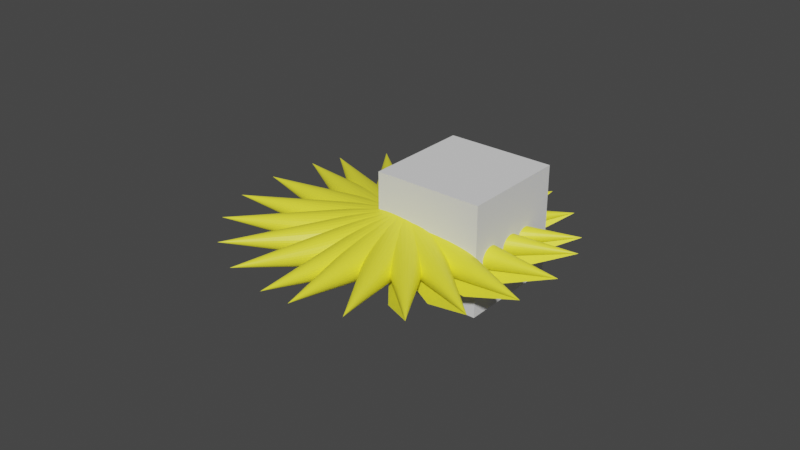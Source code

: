 # Source: star.blend  (saved by Blender 2.80.75; exported with 4.5.12 LTS)
import bpy
from mathutils import Matrix  # noqa: F401  (used for matrix-valued properties, if any)

bpy.ops.wm.read_factory_settings(use_empty=True)
scene = bpy.context.scene
scene.name = 'Scene'

# ---- collections
col_collection = bpy.data.collections.new('Collection'); scene.collection.children.link(col_collection)

# ---- materials (node trees are filled in below, after node groups)
mat_material_001 = bpy.data.materials.new('Material.001')
mat_material_001.use_transparent_shadow = False

# ---- material node trees
mat_material_001.use_nodes = True; mat_material_001.node_tree.nodes.clear()
_N = mat_material_001.node_tree.nodes; _L = mat_material_001.node_tree.links
n0 = _N.new('ShaderNodeOutputMaterial'); n0.name = 'Material Output'; n0.location = (300, 300)
n1 = _N.new('ShaderNodeBsdfPrincipled'); n1.name = 'Principled BSDF'; n1.location = (10, 300)
n1.distribution = 'GGX'
n1.subsurface_method = 'BURLEY'
n1.inputs[0].default_value = (1.0, 0.9576, 0.04468, 1.0)
n1.inputs[3].default_value = 1.45
n1.inputs[27].default_value = (0.0, 0.0, 0.0, 1.0)
n1.inputs[28].default_value = 1.0
_L.new(n1.outputs[0], n0.inputs[0])
n0.is_active_output = True

# ---- world
world_world = bpy.data.worlds.new('World'); scene.world = world_world
world_world.use_nodes = True; world_world.node_tree.nodes.clear()
_N = world_world.node_tree.nodes; _L = world_world.node_tree.links
n0 = _N.new('ShaderNodeOutputWorld'); n0.name = 'World Output'; n0.location = (300, 300)
n1 = _N.new('ShaderNodeBackground'); n1.name = 'Background'; n1.location = (10, 300)
n1.inputs[0].default_value = (0.05088, 0.05088, 0.05088, 1.0)
_L.new(n1.outputs[0], n0.inputs[0])
n0.is_active_output = True
world_world.color = (0.05088, 0.05088, 0.05088)
world_world.use_sun_shadow = False
world_world.sun_shadow_jitter_overblur = 0.0

# ---- meshes
me_cube_001 = bpy.data.meshes.new('Cube.001')
me_cube_001.from_pydata([(-1.0, -1.0, -1.0), (-1.0, -1.0, 1.0), (-1.0, 1.0, -1.0), (-1.0, 1.0, 1.0), (1.0, -1.0, -1.0), (1.0, -1.0, 1.0), (1.0, 1.0, -1.0), (1.0, 1.0, 1.0)], [], [(0, 1, 3, 2), (2, 3, 7, 6), (6, 7, 5, 4), (4, 5, 1, 0), (2, 6, 4, 0), (7, 3, 1, 5)])
_uv = me_cube_001.uv_layers.new(name='UVMap')
_uv.uv.foreach_set('vector', [0.375, 0.0, 0.625, 0.0, 0.625, 0.25, 0.375, 0.25, 0.375, 0.25, 0.625, 0.25, 0.625, 0.5, 0.375, 0.5, 0.375, 0.5, 0.625, 0.5, 0.625, 0.75, 0.375, 0.75, 0.375, 0.75, 0.625, 0.75, 0.625, 1.0, 0.375, 1.0, 0.125, 0.5, 0.375, 0.5, 0.375, 0.75, 0.125, 0.75, 0.625, 0.5, 0.875, 0.5, 0.875, 0.75, 0.625, 0.75])
me_cube_001.use_remesh_preserve_volume = False
me_cube_001.use_remesh_preserve_attributes = False
me_cube_001.use_mirror_vertex_groups = False
me_cube_001.update()
me_cone_002 = bpy.data.meshes.new('Cone.002')
me_cone_002.from_pydata([(-0.2524, 0.9152, 0.3519), (-0.1562, 0.9152, 0.3425), (-0.06367, 0.9152, 0.3144), (0.0216, 0.9152, 0.2688), (0.09635, 0.9152, 0.2075), (0.1577, 0.9152, 0.1327), (0.2033, 0.9152, 0.04746), (0.2313, 0.9152, -0.04507), (0.2408, 0.9152, -0.1413), (0.2313, 0.9152, -0.2375), (0.2033, 0.9152, -0.3301), (0.1577, 0.9152, -0.4153), (0.09635, 0.9152, -0.4901), (0.0216, 0.9152, -0.5514), (-0.06367, 0.9152, -0.597), (-0.1562, 0.9152, -0.6251), (-0.2524, 0.9152, -0.6345), (-0.3487, 0.9152, -0.6251), (-0.4412, 0.9152, -0.597), (-0.5265, 0.9152, -0.5514), (-0.3488, -1.007, -0.3488), (-0.6625, 0.9152, -0.4153), (-0.7081, 0.9152, -0.3301), (0.0, -1.993, -2.156e-08), (-0.7362, 0.9152, -0.2375), (-0.7457, 0.9152, -0.1413), (-0.7362, 0.9152, -0.04507), (-0.7081, 0.9152, 0.04746), (-0.6625, 0.9152, 0.1327), (-0.6012, 0.9152, 0.2075), (-0.5265, 0.9152, 0.2688), (-0.4412, 0.9152, 0.3144), (-0.3487, 0.9152, 0.3425), (-0.6012, 0.9152, -0.4901), (-0.4902, 0.9421, 0.3519), (-0.5297, 0.8544, 0.3425), (-0.5677, 0.77, 0.3144), (-0.6027, 0.6923, 0.2688), (-0.6334, 0.6241, 0.2075), (-0.6586, 0.5682, 0.1327), (-0.6774, 0.5266, 0.04746), (-0.6889, 0.501, -0.04507), (-0.6928, 0.4924, -0.1413), (-0.6889, 0.501, -0.2375), (-0.6774, 0.5266, -0.3301), (-0.6586, 0.5682, -0.4153), (-0.6334, 0.6241, -0.4901), (-0.6027, 0.6923, -0.5514), (-0.5677, 0.77, -0.597), (-0.5297, 0.8544, -0.6251), (-0.4902, 0.9421, -0.6345), (-0.4507, 1.03, -0.6251), (-0.4127, 1.114, -0.597), (-0.3776, 1.192, -0.5514), (-2.203, 1.819, -0.3488), (-0.3217, 1.316, -0.4153), (-0.303, 1.358, -0.3301), (-3.246, 1.907, -2.156e-08), (-0.2915, 1.383, -0.2375), (-0.2876, 1.392, -0.1413), (-0.2915, 1.383, -0.04507), (-0.303, 1.358, 0.04746), (-0.3217, 1.316, 0.1327), (-0.3469, 1.26, 0.2075), (-0.3776, 1.192, 0.2688), (-0.4127, 1.114, 0.3144), (-0.4507, 1.03, 0.3425), (-0.3469, 1.26, -0.4901), (-0.368, 1.148, 0.3519), (-0.4317, 1.22, 0.3425), (-0.493, 1.289, 0.3144), (-0.5495, 1.353, 0.2688), (-0.599, 1.409, 0.2075), (-0.6397, 1.455, 0.1327), (-0.6699, 1.489, 0.04746), (-0.6885, 1.51, -0.04507), (-0.6948, 1.517, -0.1413), (-0.6885, 1.51, -0.2375), (-0.6699, 1.489, -0.3301), (-0.6397, 1.455, -0.4153), (-0.599, 1.409, -0.4901), (-0.5495, 1.353, -0.5514), (-0.493, 1.289, -0.597), (-0.4317, 1.22, -0.6251), (-0.368, 1.148, -0.6345), (-0.3042, 1.076, -0.6251), (-0.2429, 1.006, -0.597), (-0.1864, 0.9426, -0.5514), (1.135, 2.349, -0.3488), (-0.09623, 0.8406, -0.4153), (-0.06602, 0.8065, -0.3301), (1.643, 3.264, -2.156e-08), (-0.04743, 0.7855, -0.2375), (-0.04115, 0.7784, -0.1413), (-0.04743, 0.7855, -0.04507), (-0.06603, 0.8065, 0.04746), (-0.09623, 0.8406, 0.1327), (-0.1369, 0.8866, 0.2075), (-0.1864, 0.9426, 0.2688), (-0.2429, 1.006, 0.3144), (-0.3042, 1.076, 0.3425), (-0.1369, 0.8866, -0.4901), (-0.2306, 0.9519, 0.3519), (-0.1387, 0.9804, 0.3425), (-0.05034, 1.008, 0.3144), (0.0311, 1.033, 0.2688), (0.1025, 1.055, 0.2075), (0.1611, 1.073, 0.1327), (0.2046, 1.087, 0.04746), (0.2314, 1.095, -0.04507), (0.2405, 1.098, -0.1413), (0.2314, 1.095, -0.2375), (0.2046, 1.087, -0.3301), (0.1611, 1.073, -0.4153), (0.1025, 1.055, -0.4901), (0.0311, 1.033, -0.5514), (-0.05034, 1.008, -0.597), (-0.1387, 0.9804, -0.6251), (-0.2306, 0.9519, -0.6345), (-0.3225, 0.9234, -0.6251), (-0.4109, 0.8959, -0.597), (-0.4923, 0.8706, -0.5514), (0.2471, -0.9122, -0.3488), (-0.6223, 0.8303, -0.4153), (-0.6658, 0.8168, -0.3301), (0.8727, -1.751, -2.156e-08), (-0.6926, 0.8085, -0.2375), (-0.7017, 0.8057, -0.1413), (-0.6926, 0.8085, -0.04507), (-0.6658, 0.8168, 0.04746), (-0.6223, 0.8303, 0.1327), (-0.5637, 0.8485, 0.2075), (-0.4923, 0.8706, 0.2688), (-0.4109, 0.8959, 0.3144), (-0.3225, 0.9234, 0.3425), (-0.5637, 0.8485, -0.4901), (-0.4657, 0.9071, 0.3519), (-0.4774, 0.8116, 0.3425), (-0.4887, 0.7198, 0.3144), (-0.4991, 0.6352, 0.2688), (-0.5082, 0.561, 0.2075), (-0.5157, 0.5001, 0.1327), (-0.5213, 0.4548, 0.04746), (-0.5247, 0.427, -0.04507), (-0.5259, 0.4176, -0.1413), (-0.5247, 0.427, -0.2375), (-0.5213, 0.4548, -0.3301), (-0.5157, 0.5001, -0.4153), (-0.5082, 0.561, -0.4901), (-0.4991, 0.6352, -0.5514), (-0.4887, 0.7198, -0.597), (-0.4774, 0.8116, -0.6251), (-0.4657, 0.9071, -0.6345), (-0.4539, 1.003, -0.6251), (-0.4426, 1.094, -0.597), (-0.4322, 1.179, -0.5514), (-2.361, 1.237, -0.3488), (-0.4156, 1.314, -0.4153), (-0.4101, 1.359, -0.3301), (-3.383, 1.011, -2.156e-08), (-0.4067, 1.387, -0.2375), (-0.4055, 1.397, -0.1413), (-0.4067, 1.387, -0.04507), (-0.4101, 1.359, 0.04746), (-0.4156, 1.314, 0.1327), (-0.4231, 1.253, 0.2075), (-0.4322, 1.179, 0.2688), (-0.4426, 1.094, 0.3144), (-0.4539, 1.003, 0.3425), (-0.4231, 1.253, -0.4901), (-0.4099, 1.14, 0.3519), (-0.4922, 1.19, 0.3425), (-0.5713, 1.238, 0.3144), (-0.6442, 1.282, 0.2688), (-0.7081, 1.321, 0.2075), (-0.7605, 1.353, 0.1327), (-0.7995, 1.376, 0.04746), (-0.8234, 1.391, -0.04507), (-0.8316, 1.396, -0.1413), (-0.8234, 1.391, -0.2375), (-0.7995, 1.376, -0.3301), (-0.7605, 1.353, -0.4153), (-0.7081, 1.321, -0.4901), (-0.6442, 1.282, -0.5514), (-0.5713, 1.238, -0.597), (-0.4922, 1.19, -0.6251), (-0.4099, 1.14, -0.6345), (-0.3277, 1.09, -0.6251), (-0.2486, 1.042, -0.597), (-0.1757, 0.9976, -0.5514), (0.6698, 2.733, -0.3488), (-0.05934, 0.927, -0.4153), (-0.02037, 0.9034, -0.3301), (0.8835, 3.757, -2.156e-08), (0.00362, 0.8888, -0.2375), (0.01172, 0.8839, -0.1413), (0.003619, 0.8888, -0.04507), (-0.02037, 0.9034, 0.04746), (-0.05934, 0.927, 0.1327), (-0.1118, 0.9589, 0.2075), (-0.1757, 0.9976, 0.2688), (-0.2486, 1.042, 0.3144), (-0.3277, 1.09, 0.3425), (-0.1118, 0.9589, -0.4901), (-0.2207, 0.9934, 0.3519), (-0.1413, 1.048, 0.3425), (-0.06508, 1.1, 0.3144), (0.00521, 1.149, 0.2688), (0.06682, 1.191, 0.2075), (0.1174, 1.226, 0.1327), (0.1549, 1.251, 0.04746), (0.1781, 1.267, -0.04507), (0.1859, 1.273, -0.1413), (0.1781, 1.267, -0.2375), (0.1549, 1.251, -0.3301), (0.1174, 1.226, -0.4153), (0.06682, 1.191, -0.4901), (0.00521, 1.149, -0.5514), (-0.06508, 1.1, -0.597), (-0.1413, 1.048, -0.6251), (-0.2207, 0.9934, -0.6345), (-0.3, 0.9389, -0.6251), (-0.3762, 0.8865, -0.597), (-0.4465, 0.8383, -0.5514), (0.7882, -0.6453, -0.3488), (-0.5587, 0.7612, -0.4153), (-0.5963, 0.7354, -0.3301), (1.634, -1.261, -2.156e-08), (-0.6194, 0.7195, -0.2375), (-0.6272, 0.7141, -0.1413), (-0.6194, 0.7195, -0.04507), (-0.5963, 0.7354, 0.04746), (-0.5587, 0.7612, 0.1327), (-0.5081, 0.7959, 0.2075), (-0.4465, 0.8383, 0.2688), (-0.3762, 0.8865, 0.3144), (-0.3, 0.9389, 0.3425), (-0.5081, 0.7959, -0.4901), (-0.4319, 0.881, 0.3519), (-0.4148, 0.7863, 0.3425), (-0.3983, 0.6953, 0.3144), (-0.3832, 0.6113, 0.2688), (-0.3699, 0.5378, 0.2075), (-0.359, 0.4774, 0.1327), (-0.3509, 0.4326, 0.04746), (-0.3459, 0.4049, -0.04507), (-0.3442, 0.3956, -0.1413), (-0.3459, 0.4049, -0.2375), (-0.3509, 0.4326, -0.3301), (-0.359, 0.4774, -0.4153), (-0.3699, 0.5378, -0.4901), (-0.3832, 0.6113, -0.5514), (-0.3983, 0.6953, -0.597), (-0.4148, 0.7863, -0.6251), (-0.4319, 0.881, -0.6345), (-0.449, 0.9757, -0.6251), (-0.4654, 1.067, -0.597), (-0.4806, 1.151, -0.5514), (-2.34, 0.6343, -0.3488), (-0.5048, 1.285, -0.4153), (-0.5129, 1.329, -0.3301), (-3.249, 0.1157, -2.156e-08), (-0.5179, 1.357, -0.2375), (-0.5195, 1.366, -0.1413), (-0.5179, 1.357, -0.04507), (-0.5129, 1.329, 0.04746), (-0.5048, 1.285, 0.1327), (-0.4939, 1.224, 0.2075), (-0.4806, 1.151, 0.2688), (-0.4654, 1.067, 0.3144), (-0.449, 0.9757, 0.3425), (-0.4939, 1.224, -0.4901), (-0.4476, 1.12, 0.3519), (-0.541, 1.143, 0.3425), (-0.6308, 1.165, 0.3144), (-0.7135, 1.186, 0.2688), (-0.786, 1.204, 0.2075), (-0.8455, 1.219, 0.1327), (-0.8898, 1.23, 0.04746), (-0.917, 1.237, -0.04507), (-0.9262, 1.239, -0.1413), (-0.917, 1.237, -0.2375), (-0.8898, 1.23, -0.3301), (-0.8455, 1.219, -0.4153), (-0.786, 1.204, -0.4901), (-0.7135, 1.186, -0.5514), (-0.6308, 1.165, -0.597), (-0.541, 1.143, -0.6251), (-0.4476, 1.12, -0.6345), (-0.3543, 1.096, -0.6251), (-0.2645, 1.074, -0.597), (-0.1817, 1.053, -0.5514), (0.1113, 2.961, -0.3488), (-0.04971, 1.02, -0.4153), (-0.005489, 1.009, -0.3301), (0.01184, 4.003, -2.156e-08), (0.02174, 1.003, -0.2375), (0.03094, 1.0, -0.1413), (0.02174, 1.003, -0.04507), (-0.005489, 1.009, 0.04746), (-0.04971, 1.02, 0.1327), (-0.1092, 1.035, 0.2075), (-0.1817, 1.053, 0.2688), (-0.2645, 1.074, 0.3144), (-0.3543, 1.096, 0.3425), (-0.1092, 1.035, -0.4901), (-0.2235, 1.036, 0.3519), (-0.1639, 1.112, 0.3425), (-0.1066, 1.184, 0.3144), (-0.05375, 1.251, 0.2688), (-0.007457, 1.31, 0.2075), (0.03053, 1.358, 0.1327), (0.05876, 1.394, 0.04746), (0.07615, 1.416, -0.04507), (0.08202, 1.423, -0.1413), (0.07615, 1.416, -0.2375), (0.05876, 1.394, -0.3301), (0.03053, 1.358, -0.4153), (-0.007457, 1.31, -0.4901), (-0.05375, 1.251, -0.5514), (-0.1066, 1.184, -0.597), (-0.1639, 1.112, -0.6251), (-0.2235, 1.036, -0.6345), (-0.2831, 0.9605, -0.6251), (-0.3404, 0.8878, -0.597), (-0.3932, 0.8209, -0.5514), (1.226, -0.2299, -0.3488), (-0.4775, 0.714, -0.4153), (-0.5057, 0.6783, -0.3301), (2.216, -0.567, -2.156e-08), (-0.5231, 0.6562, -0.2375), (-0.5289, 0.6488, -0.1413), (-0.5231, 0.6562, -0.04507), (-0.5057, 0.6783, 0.04746), (-0.4775, 0.714, 0.1327), (-0.4395, 0.7622, 0.2075), (-0.3932, 0.8209, 0.2688), (-0.3404, 0.8878, 0.3144), (-0.2831, 0.9605, 0.3425), (-0.4395, 0.7622, -0.4901), (-0.3919, 0.8661, 0.3519), (-0.3475, 0.7807, 0.3425), (-0.3048, 0.6986, 0.3144), (-0.2654, 0.6229, 0.2688), (-0.2309, 0.5566, 0.2075), (-0.2026, 0.5022, 0.1327), (-0.1816, 0.4618, 0.04746), (-0.1686, 0.4369, -0.04507), (-0.1643, 0.4285, -0.1413), (-0.1686, 0.4369, -0.2375), (-0.1816, 0.4618, -0.3301), (-0.2026, 0.5022, -0.4153), (-0.2309, 0.5566, -0.4901), (-0.2654, 0.6229, -0.5514), (-0.3048, 0.6986, -0.597), (-0.3475, 0.7807, -0.6251), (-0.3919, 0.8661, -0.6345), (-0.4363, 0.9514, -0.6251), (-0.479, 1.034, -0.597), (-0.5183, 1.109, -0.5514), (-2.141, 0.06467, -0.3488), (-0.5811, 1.23, -0.4153), (-0.6022, 1.27, -0.3301), (-2.856, -0.7, -2.156e-08), (-0.6151, 1.295, -0.2375), (-0.6195, 1.304, -0.1413), (-0.6151, 1.295, -0.04507), (-0.6022, 1.27, 0.04746), (-0.5811, 1.23, 0.1327), (-0.5528, 1.175, 0.2075), (-0.5183, 1.109, 0.2688), (-0.479, 1.034, 0.3144), (-0.4363, 0.9514, 0.3425), (-0.5528, 1.175, -0.4901), (-0.4777, 1.089, 0.3519), (-0.5738, 1.084, 0.3425), (-0.6661, 1.079, 0.3144), (-0.7513, 1.074, 0.2688), (-0.8259, 1.07, 0.2075), (-0.8871, 1.066, 0.1327), (-0.9327, 1.064, 0.04746), (-0.9607, 1.062, -0.04507), (-0.9701, 1.062, -0.1413), (-0.9607, 1.062, -0.2375), (-0.9327, 1.064, -0.3301), (-0.8871, 1.066, -0.4153), (-0.8259, 1.07, -0.4901), (-0.7513, 1.074, -0.5514), (-0.6661, 1.079, -0.597), (-0.5738, 1.084, -0.6251), (-0.4777, 1.089, -0.6345), (-0.3816, 1.095, -0.6251), (-0.2892, 1.1, -0.597), (-0.2041, 1.105, -0.5514), (-0.4897, 3.014, -0.3488), (-0.06822, 1.113, -0.4153), (-0.02271, 1.115, -0.3301), (-0.8935, 3.979, -2.156e-08), (0.005316, 1.117, -0.2375), (0.01478, 1.117, -0.1413), (0.005315, 1.117, -0.04507), (-0.02271, 1.115, 0.04746), (-0.06822, 1.113, 0.1327), (-0.1295, 1.109, 0.2075), (-0.2041, 1.105, 0.2688), (-0.2892, 1.1, 0.3144), (-0.3816, 1.095, 0.3425), (-0.1295, 1.109, -0.4901), (-0.2388, 1.076, 0.3519), (-0.2043, 1.166, 0.3425), (-0.1711, 1.252, 0.3144), (-0.1405, 1.332, 0.2688), (-0.1137, 1.401, 0.2075), (-0.09165, 1.459, 0.1327), (-0.0753, 1.501, 0.04746), (-0.06523, 1.527, -0.04507), (-0.06183, 1.536, -0.1413), (-0.06523, 1.527, -0.2375), (-0.0753, 1.501, -0.3301), (-0.09165, 1.459, -0.4153), (-0.1137, 1.401, -0.4901), (-0.1405, 1.332, -0.5514), (-0.1711, 1.252, -0.597), (-0.2043, 1.166, -0.6251), (-0.2388, 1.076, -0.6345), (-0.2733, 0.9861, -0.6251), (-0.3065, 0.8997, -0.597), (-0.3371, 0.8201, -0.5514), (1.521, 0.2965, -0.3488), (-0.3859, 0.6931, -0.4153), (-0.4023, 0.6505, -0.3301), (2.567, 0.2682, -2.156e-08), (-0.4123, 0.6243, -0.2375), (-0.4157, 0.6155, -0.1413), (-0.4123, 0.6243, -0.04507), (-0.4023, 0.6505, 0.04746), (-0.3859, 0.6931, 0.1327), (-0.3639, 0.7504, 0.2075), (-0.3371, 0.8201, 0.2688), (-0.3065, 0.8997, 0.3144), (-0.2733, 0.9861, 0.3425), (-0.3639, 0.7504, -0.4901), (-0.3492, 0.8636, 0.3519), (-0.2815, 0.7953, 0.3425), (-0.2164, 0.7295, 0.3144), (-0.1564, 0.6689, 0.2688), (-0.1038, 0.6158, 0.2075), (-0.06064, 0.5723, 0.1327), (-0.02856, 0.5399, 0.04746), (-0.008809, 0.5199, -0.04507), (-0.00214, 0.5132, -0.1413), (-0.008809, 0.5199, -0.2375), (-0.02856, 0.5399, -0.3301), (-0.06064, 0.5723, -0.4153), (-0.1038, 0.6158, -0.4901), (-0.1564, 0.6689, -0.5514), (-0.2164, 0.7295, -0.597), (-0.2815, 0.7953, -0.6251), (-0.3492, 0.8636, -0.6345), (-0.417, 0.932, -0.6251), (-0.4821, 0.9978, -0.597), (-0.5421, 1.058, -0.5514), (-1.783, -0.4204, -0.3488), (-0.6378, 1.155, -0.4153), (-0.6699, 1.187, -0.3301), (-2.238, -1.362, -2.156e-08), (-0.6897, 1.207, -0.2375), (-0.6963, 1.214, -0.1413), (-0.6897, 1.207, -0.04507), (-0.6699, 1.187, 0.04746), (-0.6378, 1.155, 0.1327), (-0.5947, 1.111, 0.2075), (-0.5421, 1.058, 0.2688), (-0.4821, 0.9978, 0.3144), (-0.417, 0.932, 0.3425), (-0.5947, 1.111, -0.4901), (-0.4974, 1.052, 0.3519), (-0.5875, 1.018, 0.3425), (-0.6742, 0.9855, 0.3144), (-0.7541, 0.9557, 0.2688), (-0.8241, 0.9296, 0.2075), (-0.8816, 0.9081, 0.1327), (-0.9243, 0.8922, 0.04746), (-0.9506, 0.8823, -0.04507), (-0.9595, 0.879, -0.1413), (-0.9506, 0.8823, -0.2375), (-0.9243, 0.8922, -0.3301), (-0.8816, 0.9081, -0.4153), (-0.8241, 0.9296, -0.4901), (-0.7541, 0.9557, -0.5514), (-0.6742, 0.9855, -0.597), (-0.5875, 1.018, -0.6251), (-0.4974, 1.052, -0.6345), (-0.4072, 1.085, -0.6251), (-0.3206, 1.118, -0.597), (-0.2407, 1.147, -0.5514), (-1.079, 2.886, -0.3488), (-0.1132, 1.195, -0.4153), (-0.07048, 1.211, -0.3301), (-1.751, 3.688, -2.156e-08), (-0.04419, 1.221, -0.2375), (-0.03531, 1.224, -0.1413), (-0.04419, 1.221, -0.04507), (-0.07048, 1.211, 0.04746), (-0.1132, 1.195, 0.1327), (-0.1707, 1.174, 0.2075), (-0.2407, 1.147, 0.2688), (-0.3206, 1.118, 0.3144), (-0.4072, 1.085, 0.3425), (-0.1707, 1.174, -0.4901), (-0.2652, 1.109, 0.3519), (-0.2589, 1.205, 0.3425), (-0.2528, 1.298, 0.3144), (-0.2472, 1.383, 0.2688), (-0.2422, 1.457, 0.2075), (-0.2382, 1.519, 0.1327), (-0.2352, 1.564, 0.04746), (-0.2333, 1.592, -0.04507), (-0.2327, 1.602, -0.1413), (-0.2333, 1.592, -0.2375), (-0.2352, 1.564, -0.3301), (-0.2382, 1.519, -0.4153), (-0.2422, 1.457, -0.4901), (-0.2472, 1.383, -0.5514), (-0.2528, 1.298, -0.597), (-0.2589, 1.205, -0.6251), (-0.2652, 1.109, -0.6345), (-0.2716, 1.013, -0.6251), (-0.2777, 0.9211, -0.597), (-0.2833, 0.836, -0.5514), (1.646, 0.8866, -0.3488), (-0.2923, 0.7002, -0.4153), (-0.2953, 0.6547, -0.3301), (2.653, 1.17, -2.156e-08), (-0.2971, 0.6267, -0.2375), (-0.2977, 0.6173, -0.1413), (-0.2971, 0.6267, -0.04507), (-0.2953, 0.6547, 0.04746), (-0.2923, 0.7002, 0.1327), (-0.2882, 0.7614, 0.2075), (-0.2833, 0.836, 0.2688), (-0.2777, 0.9211, 0.3144), (-0.2716, 1.013, 0.3425), (-0.2882, 0.7614, -0.4901), (-0.3078, 0.874, 0.3519), (-0.2229, 0.8288, 0.3425), (-0.1412, 0.7853, 0.3144), (-0.06591, 0.7452, 0.2688), (6.849e-05, 0.7101, 0.2075), (0.05421, 0.6812, 0.1327), (0.09445, 0.6598, 0.04746), (0.1192, 0.6466, -0.04507), (0.1276, 0.6422, -0.1413), (0.1192, 0.6466, -0.2375), (0.09445, 0.6598, -0.3301), (0.05421, 0.6812, -0.4153), (6.849e-05, 0.7101, -0.4901), (-0.06591, 0.7452, -0.5514), (-0.1412, 0.7853, -0.597), (-0.2229, 0.8288, -0.6251), (-0.3078, 0.874, -0.6345), (-0.3927, 0.9192, -0.6251), (-0.4744, 0.9627, -0.597), (-0.5497, 1.003, -0.5514), (-1.296, -0.7772, -0.3488), (-0.6698, 1.067, -0.4153), (-0.71, 1.088, -0.3301), (-1.452, -1.812, -2.156e-08), (-0.7348, 1.101, -0.2375), (-0.7432, 1.106, -0.1413), (-0.7348, 1.101, -0.04507), (-0.71, 1.088, 0.04746), (-0.6698, 1.067, 0.1327), (-0.6157, 1.038, 0.2075), (-0.5497, 1.003, 0.2688), (-0.4744, 0.9627, 0.3144), (-0.3927, 0.9192, 0.3425), (-0.6157, 1.038, -0.4901), (-0.505, 1.01, 0.3519), (-0.5811, 0.9506, 0.3425), (-0.6543, 0.894, 0.3144), (-0.7218, 0.8419, 0.2688), (-0.7809, 0.7961, 0.2075), (-0.8294, 0.7586, 0.1327), (-0.8655, 0.7307, 0.04746), (-0.8877, 0.7136, -0.04507), (-0.8952, 0.7078, -0.1413), (-0.8877, 0.7136, -0.2375), (-0.8655, 0.7307, -0.3301), (-0.8294, 0.7586, -0.4153), (-0.7809, 0.7961, -0.4901), (-0.7218, 0.8419, -0.5514), (-0.6543, 0.894, -0.597), (-0.5811, 0.9506, -0.6251), (-0.505, 1.01, -0.6345), (-0.4289, 1.068, -0.6251), (-0.3557, 1.125, -0.597), (-0.2882, 1.177, -0.5514), (-1.605, 2.589, -0.3488), (-0.1806, 1.26, -0.4153), (-0.1445, 1.288, -0.3301), (-2.484, 3.156, -2.156e-08), (-0.1223, 1.305, -0.2375), (-0.1148, 1.311, -0.1413), (-0.1223, 1.305, -0.04507), (-0.1445, 1.288, 0.04746), (-0.1806, 1.26, 0.1327), (-0.2291, 1.223, 0.2075), (-0.2882, 1.177, 0.2688), (-0.3557, 1.125, 0.3144), (-0.4289, 1.068, 0.3425), (-0.2291, 1.223, -0.4901), (-0.3004, 1.134, 0.3519), (-0.3228, 1.227, 0.3425), (-0.3444, 1.317, 0.3144), (-0.3642, 1.4, 0.2688), (-0.3816, 1.473, 0.2075), (-0.3959, 1.532, 0.1327), (-0.4065, 1.577, 0.04746), (-0.4131, 1.604, -0.04507), (-0.4153, 1.613, -0.1413), (-0.4131, 1.604, -0.2375), (-0.4065, 1.577, -0.3301), (-0.3959, 1.532, -0.4153), (-0.3816, 1.473, -0.4901), (-0.3642, 1.4, -0.5514), (-0.3444, 1.317, -0.597), (-0.3228, 1.227, -0.6251), (-0.3004, 1.134, -0.6345), (-0.278, 1.04, -0.6251), (-0.2565, 0.9501, -0.597), (-0.2366, 0.8671, -0.5514), (1.591, 1.487, -0.3488), (-0.2049, 0.7348, -0.4153), (-0.1943, 0.6905, -0.3301), (2.469, 2.056, -2.156e-08), (-0.1878, 0.6632, -0.2375), (-0.1856, 0.654, -0.1413), (-0.1878, 0.6632, -0.04507), (-0.1943, 0.6905, 0.04746), (-0.2049, 0.7348, 0.1327), (-0.2192, 0.7945, 0.2075), (-0.2366, 0.8671, 0.2688), (-0.2565, 0.9501, 0.3144), (-0.278, 1.04, 0.3425), (-0.2192, 0.7945, -0.4901), (-0.2713, 0.8961, 0.3519), (-0.1768, 0.8781, 0.3425), (-0.08586, 0.8608, 0.3144), (-0.002089, 0.8449, 0.2688), (0.07133, 0.8309, 0.2075), (0.1316, 0.8194, 0.1327), (0.1764, 0.8109, 0.04746), (0.2039, 0.8056, -0.04507), (0.2132, 0.8038, -0.1413), (0.2039, 0.8056, -0.2375), (0.1764, 0.8109, -0.3301), (0.1316, 0.8194, -0.4153), (0.07133, 0.8309, -0.4901), (-0.002089, 0.8449, -0.5514), (-0.08586, 0.8608, -0.597), (-0.1768, 0.8781, -0.6251), (-0.2713, 0.8961, -0.6345), (-0.3658, 0.9142, -0.6251), (-0.4567, 0.9315, -0.597), (-0.5405, 0.9474, -0.5514), (-0.7256, -0.9738, -0.3488), (-0.6741, 0.9729, -0.4153), (-0.7189, 0.9814, -0.3301), (-0.5676, -2.008, -2.156e-08), (-0.7465, 0.9867, -0.2375), (-0.7558, 0.9885, -0.1413), (-0.7465, 0.9867, -0.04507), (-0.7189, 0.9814, 0.04746), (-0.6741, 0.9729, 0.1327), (-0.6139, 0.9614, 0.2075), (-0.5405, 0.9474, 0.2688), (-0.4567, 0.9315, 0.3144), (-0.3658, 0.9142, 0.3425), (-0.6139, 0.9614, -0.4901), (-0.4998, 0.9671, 0.3519), (-0.555, 0.8883, 0.3425), (-0.6082, 0.8126, 0.3144), (-0.6571, 0.7427, 0.2688), (-0.7, 0.6816, 0.2075), (-0.7353, 0.6313, 0.1327), (-0.7614, 0.594, 0.04746), (-0.7775, 0.571, -0.04507), (-0.783, 0.5633, -0.1413), (-0.7775, 0.571, -0.2375), (-0.7614, 0.594, -0.3301), (-0.7353, 0.6313, -0.4153), (-0.7, 0.6816, -0.4901), (-0.6571, 0.7427, -0.5514), (-0.6082, 0.8126, -0.597), (-0.555, 0.8883, -0.6251), (-0.4998, 0.9671, -0.6345), (-0.4445, 1.046, -0.6251), (-0.3914, 1.122, -0.597), (-0.3425, 1.191, -0.5514), (-2.018, 2.149, -0.3488), (-0.2643, 1.303, -0.4153), (-0.2382, 1.34, -0.3301), (-3.026, 2.43, -2.156e-08), (-0.222, 1.363, -0.2375), (-0.2166, 1.371, -0.1413), (-0.222, 1.363, -0.04507), (-0.2382, 1.34, 0.04746), (-0.2643, 1.303, 0.1327), (-0.2995, 1.253, 0.2075), (-0.3425, 1.191, 0.2688), (-0.3914, 1.122, 0.3144), (-0.4445, 1.046, 0.3425), (-0.2995, 1.253, -0.4901), (-0.3412, 1.146, 0.3519), (-0.3904, 1.229, 0.3425), (-0.4376, 1.309, 0.3144), (-0.4812, 1.382, 0.2688), (-0.5193, 1.446, 0.2075), (-0.5507, 1.499, 0.1327), (-0.5739, 1.538, 0.04746), (-0.5883, 1.562, -0.04507), (-0.5931, 1.57, -0.1413), (-0.5883, 1.562, -0.2375), (-0.5739, 1.538, -0.3301), (-0.5507, 1.499, -0.4153), (-0.5193, 1.446, -0.4901), (-0.4812, 1.382, -0.5514), (-0.4376, 1.309, -0.597), (-0.3904, 1.229, -0.6251), (-0.3412, 1.146, -0.6345), (-0.2921, 1.064, -0.6251), (-0.2448, 0.984, -0.597), (-0.2013, 0.9107, -0.5514), (1.36, 2.045, -0.3488), (-0.1318, 0.7937, -0.4153), (-0.1085, 0.7545, -0.3301), (2.03, 2.849, -2.156e-08), (-0.09417, 0.7304, -0.2375), (-0.08933, 0.7222, -0.1413), (-0.09417, 0.7304, -0.04507), (-0.1085, 0.7545, 0.04746), (-0.1318, 0.7937, 0.1327), (-0.1631, 0.8464, 0.2075), (-0.2013, 0.9107, 0.2688), (-0.2448, 0.984, 0.3144), (-0.2921, 1.064, 0.3425), (-0.1631, 0.8464, -0.4901)], [], [(0, 23, 1), (1, 23, 2), (2, 23, 3), (3, 23, 4), (4, 23, 5), (5, 23, 6), (6, 23, 7), (7, 23, 8), (8, 23, 9), (9, 23, 10), (10, 23, 11), (11, 23, 12), (12, 23, 13), (13, 23, 14), (14, 23, 15), (15, 23, 16), (16, 23, 17), (17, 23, 18), (18, 23, 19), (19, 23, 20), (33, 23, 21), (21, 23, 22), (22, 23, 24), (24, 23, 25), (25, 23, 26), (26, 23, 27), (27, 23, 28), (28, 23, 29), (29, 23, 30), (30, 23, 31), (31, 23, 32), (32, 23, 0), (0, 1, 2, 3, 4, 5, 6, 7, 8, 9, 10, 11, 12, 13, 14, 15, 16, 17, 18, 19, 33, 21, 22, 24, 25, 26, 27, 28, 29, 30, 31, 32), (34, 57, 35), (35, 57, 36), (36, 57, 37), (37, 57, 38), (38, 57, 39), (39, 57, 40), (40, 57, 41), (41, 57, 42), (42, 57, 43), (43, 57, 44), (44, 57, 45), (45, 57, 46), (46, 57, 47), (47, 57, 48), (48, 57, 49), (49, 57, 50), (50, 57, 51), (51, 57, 52), (52, 57, 53), (53, 57, 54), (67, 57, 55), (55, 57, 56), (56, 57, 58), (58, 57, 59), (59, 57, 60), (60, 57, 61), (61, 57, 62), (62, 57, 63), (63, 57, 64), (64, 57, 65), (65, 57, 66), (66, 57, 34), (34, 35, 36, 37, 38, 39, 40, 41, 42, 43, 44, 45, 46, 47, 48, 49, 50, 51, 52, 53, 67, 55, 56, 58, 59, 60, 61, 62, 63, 64, 65, 66), (68, 91, 69), (69, 91, 70), (70, 91, 71), (71, 91, 72), (72, 91, 73), (73, 91, 74), (74, 91, 75), (75, 91, 76), (76, 91, 77), (77, 91, 78), (78, 91, 79), (79, 91, 80), (80, 91, 81), (81, 91, 82), (82, 91, 83), (83, 91, 84), (84, 91, 85), (85, 91, 86), (86, 91, 87), (87, 91, 88), (101, 91, 89), (89, 91, 90), (90, 91, 92), (92, 91, 93), (93, 91, 94), (94, 91, 95), (95, 91, 96), (96, 91, 97), (97, 91, 98), (98, 91, 99), (99, 91, 100), (100, 91, 68), (68, 69, 70, 71, 72, 73, 74, 75, 76, 77, 78, 79, 80, 81, 82, 83, 84, 85, 86, 87, 101, 89, 90, 92, 93, 94, 95, 96, 97, 98, 99, 100), (102, 125, 103), (103, 125, 104), (104, 125, 105), (105, 125, 106), (106, 125, 107), (107, 125, 108), (108, 125, 109), (109, 125, 110), (110, 125, 111), (111, 125, 112), (112, 125, 113), (113, 125, 114), (114, 125, 115), (115, 125, 116), (116, 125, 117), (117, 125, 118), (118, 125, 119), (119, 125, 120), (120, 125, 121), (121, 125, 122), (135, 125, 123), (123, 125, 124), (124, 125, 126), (126, 125, 127), (127, 125, 128), (128, 125, 129), (129, 125, 130), (130, 125, 131), (131, 125, 132), (132, 125, 133), (133, 125, 134), (134, 125, 102), (102, 103, 104, 105, 106, 107, 108, 109, 110, 111, 112, 113, 114, 115, 116, 117, 118, 119, 120, 121, 135, 123, 124, 126, 127, 128, 129, 130, 131, 132, 133, 134), (136, 159, 137), (137, 159, 138), (138, 159, 139), (139, 159, 140), (140, 159, 141), (141, 159, 142), (142, 159, 143), (143, 159, 144), (144, 159, 145), (145, 159, 146), (146, 159, 147), (147, 159, 148), (148, 159, 149), (149, 159, 150), (150, 159, 151), (151, 159, 152), (152, 159, 153), (153, 159, 154), (154, 159, 155), (155, 159, 156), (169, 159, 157), (157, 159, 158), (158, 159, 160), (160, 159, 161), (161, 159, 162), (162, 159, 163), (163, 159, 164), (164, 159, 165), (165, 159, 166), (166, 159, 167), (167, 159, 168), (168, 159, 136), (136, 137, 138, 139, 140, 141, 142, 143, 144, 145, 146, 147, 148, 149, 150, 151, 152, 153, 154, 155, 169, 157, 158, 160, 161, 162, 163, 164, 165, 166, 167, 168), (170, 193, 171), (171, 193, 172), (172, 193, 173), (173, 193, 174), (174, 193, 175), (175, 193, 176), (176, 193, 177), (177, 193, 178), (178, 193, 179), (179, 193, 180), (180, 193, 181), (181, 193, 182), (182, 193, 183), (183, 193, 184), (184, 193, 185), (185, 193, 186), (186, 193, 187), (187, 193, 188), (188, 193, 189), (189, 193, 190), (203, 193, 191), (191, 193, 192), (192, 193, 194), (194, 193, 195), (195, 193, 196), (196, 193, 197), (197, 193, 198), (198, 193, 199), (199, 193, 200), (200, 193, 201), (201, 193, 202), (202, 193, 170), (170, 171, 172, 173, 174, 175, 176, 177, 178, 179, 180, 181, 182, 183, 184, 185, 186, 187, 188, 189, 203, 191, 192, 194, 195, 196, 197, 198, 199, 200, 201, 202), (204, 227, 205), (205, 227, 206), (206, 227, 207), (207, 227, 208), (208, 227, 209), (209, 227, 210), (210, 227, 211), (211, 227, 212), (212, 227, 213), (213, 227, 214), (214, 227, 215), (215, 227, 216), (216, 227, 217), (217, 227, 218), (218, 227, 219), (219, 227, 220), (220, 227, 221), (221, 227, 222), (222, 227, 223), (223, 227, 224), (237, 227, 225), (225, 227, 226), (226, 227, 228), (228, 227, 229), (229, 227, 230), (230, 227, 231), (231, 227, 232), (232, 227, 233), (233, 227, 234), (234, 227, 235), (235, 227, 236), (236, 227, 204), (204, 205, 206, 207, 208, 209, 210, 211, 212, 213, 214, 215, 216, 217, 218, 219, 220, 221, 222, 223, 237, 225, 226, 228, 229, 230, 231, 232, 233, 234, 235, 236), (238, 261, 239), (239, 261, 240), (240, 261, 241), (241, 261, 242), (242, 261, 243), (243, 261, 244), (244, 261, 245), (245, 261, 246), (246, 261, 247), (247, 261, 248), (248, 261, 249), (249, 261, 250), (250, 261, 251), (251, 261, 252), (252, 261, 253), (253, 261, 254), (254, 261, 255), (255, 261, 256), (256, 261, 257), (257, 261, 258), (271, 261, 259), (259, 261, 260), (260, 261, 262), (262, 261, 263), (263, 261, 264), (264, 261, 265), (265, 261, 266), (266, 261, 267), (267, 261, 268), (268, 261, 269), (269, 261, 270), (270, 261, 238), (238, 239, 240, 241, 242, 243, 244, 245, 246, 247, 248, 249, 250, 251, 252, 253, 254, 255, 256, 257, 271, 259, 260, 262, 263, 264, 265, 266, 267, 268, 269, 270), (272, 295, 273), (273, 295, 274), (274, 295, 275), (275, 295, 276), (276, 295, 277), (277, 295, 278), (278, 295, 279), (279, 295, 280), (280, 295, 281), (281, 295, 282), (282, 295, 283), (283, 295, 284), (284, 295, 285), (285, 295, 286), (286, 295, 287), (287, 295, 288), (288, 295, 289), (289, 295, 290), (290, 295, 291), (291, 295, 292), (305, 295, 293), (293, 295, 294), (294, 295, 296), (296, 295, 297), (297, 295, 298), (298, 295, 299), (299, 295, 300), (300, 295, 301), (301, 295, 302), (302, 295, 303), (303, 295, 304), (304, 295, 272), (272, 273, 274, 275, 276, 277, 278, 279, 280, 281, 282, 283, 284, 285, 286, 287, 288, 289, 290, 291, 305, 293, 294, 296, 297, 298, 299, 300, 301, 302, 303, 304), (306, 329, 307), (307, 329, 308), (308, 329, 309), (309, 329, 310), (310, 329, 311), (311, 329, 312), (312, 329, 313), (313, 329, 314), (314, 329, 315), (315, 329, 316), (316, 329, 317), (317, 329, 318), (318, 329, 319), (319, 329, 320), (320, 329, 321), (321, 329, 322), (322, 329, 323), (323, 329, 324), (324, 329, 325), (325, 329, 326), (339, 329, 327), (327, 329, 328), (328, 329, 330), (330, 329, 331), (331, 329, 332), (332, 329, 333), (333, 329, 334), (334, 329, 335), (335, 329, 336), (336, 329, 337), (337, 329, 338), (338, 329, 306), (306, 307, 308, 309, 310, 311, 312, 313, 314, 315, 316, 317, 318, 319, 320, 321, 322, 323, 324, 325, 339, 327, 328, 330, 331, 332, 333, 334, 335, 336, 337, 338), (340, 363, 341), (341, 363, 342), (342, 363, 343), (343, 363, 344), (344, 363, 345), (345, 363, 346), (346, 363, 347), (347, 363, 348), (348, 363, 349), (349, 363, 350), (350, 363, 351), (351, 363, 352), (352, 363, 353), (353, 363, 354), (354, 363, 355), (355, 363, 356), (356, 363, 357), (357, 363, 358), (358, 363, 359), (359, 363, 360), (373, 363, 361), (361, 363, 362), (362, 363, 364), (364, 363, 365), (365, 363, 366), (366, 363, 367), (367, 363, 368), (368, 363, 369), (369, 363, 370), (370, 363, 371), (371, 363, 372), (372, 363, 340), (340, 341, 342, 343, 344, 345, 346, 347, 348, 349, 350, 351, 352, 353, 354, 355, 356, 357, 358, 359, 373, 361, 362, 364, 365, 366, 367, 368, 369, 370, 371, 372), (374, 397, 375), (375, 397, 376), (376, 397, 377), (377, 397, 378), (378, 397, 379), (379, 397, 380), (380, 397, 381), (381, 397, 382), (382, 397, 383), (383, 397, 384), (384, 397, 385), (385, 397, 386), (386, 397, 387), (387, 397, 388), (388, 397, 389), (389, 397, 390), (390, 397, 391), (391, 397, 392), (392, 397, 393), (393, 397, 394), (407, 397, 395), (395, 397, 396), (396, 397, 398), (398, 397, 399), (399, 397, 400), (400, 397, 401), (401, 397, 402), (402, 397, 403), (403, 397, 404), (404, 397, 405), (405, 397, 406), (406, 397, 374), (374, 375, 376, 377, 378, 379, 380, 381, 382, 383, 384, 385, 386, 387, 388, 389, 390, 391, 392, 393, 407, 395, 396, 398, 399, 400, 401, 402, 403, 404, 405, 406), (408, 431, 409), (409, 431, 410), (410, 431, 411), (411, 431, 412), (412, 431, 413), (413, 431, 414), (414, 431, 415), (415, 431, 416), (416, 431, 417), (417, 431, 418), (418, 431, 419), (419, 431, 420), (420, 431, 421), (421, 431, 422), (422, 431, 423), (423, 431, 424), (424, 431, 425), (425, 431, 426), (426, 431, 427), (427, 431, 428), (441, 431, 429), (429, 431, 430), (430, 431, 432), (432, 431, 433), (433, 431, 434), (434, 431, 435), (435, 431, 436), (436, 431, 437), (437, 431, 438), (438, 431, 439), (439, 431, 440), (440, 431, 408), (408, 409, 410, 411, 412, 413, 414, 415, 416, 417, 418, 419, 420, 421, 422, 423, 424, 425, 426, 427, 441, 429, 430, 432, 433, 434, 435, 436, 437, 438, 439, 440), (442, 465, 443), (443, 465, 444), (444, 465, 445), (445, 465, 446), (446, 465, 447), (447, 465, 448), (448, 465, 449), (449, 465, 450), (450, 465, 451), (451, 465, 452), (452, 465, 453), (453, 465, 454), (454, 465, 455), (455, 465, 456), (456, 465, 457), (457, 465, 458), (458, 465, 459), (459, 465, 460), (460, 465, 461), (461, 465, 462), (475, 465, 463), (463, 465, 464), (464, 465, 466), (466, 465, 467), (467, 465, 468), (468, 465, 469), (469, 465, 470), (470, 465, 471), (471, 465, 472), (472, 465, 473), (473, 465, 474), (474, 465, 442), (442, 443, 444, 445, 446, 447, 448, 449, 450, 451, 452, 453, 454, 455, 456, 457, 458, 459, 460, 461, 475, 463, 464, 466, 467, 468, 469, 470, 471, 472, 473, 474), (476, 499, 477), (477, 499, 478), (478, 499, 479), (479, 499, 480), (480, 499, 481), (481, 499, 482), (482, 499, 483), (483, 499, 484), (484, 499, 485), (485, 499, 486), (486, 499, 487), (487, 499, 488), (488, 499, 489), (489, 499, 490), (490, 499, 491), (491, 499, 492), (492, 499, 493), (493, 499, 494), (494, 499, 495), (495, 499, 496), (509, 499, 497), (497, 499, 498), (498, 499, 500), (500, 499, 501), (501, 499, 502), (502, 499, 503), (503, 499, 504), (504, 499, 505), (505, 499, 506), (506, 499, 507), (507, 499, 508), (508, 499, 476), (476, 477, 478, 479, 480, 481, 482, 483, 484, 485, 486, 487, 488, 489, 490, 491, 492, 493, 494, 495, 509, 497, 498, 500, 501, 502, 503, 504, 505, 506, 507, 508), (510, 533, 511), (511, 533, 512), (512, 533, 513), (513, 533, 514), (514, 533, 515), (515, 533, 516), (516, 533, 517), (517, 533, 518), (518, 533, 519), (519, 533, 520), (520, 533, 521), (521, 533, 522), (522, 533, 523), (523, 533, 524), (524, 533, 525), (525, 533, 526), (526, 533, 527), (527, 533, 528), (528, 533, 529), (529, 533, 530), (543, 533, 531), (531, 533, 532), (532, 533, 534), (534, 533, 535), (535, 533, 536), (536, 533, 537), (537, 533, 538), (538, 533, 539), (539, 533, 540), (540, 533, 541), (541, 533, 542), (542, 533, 510), (510, 511, 512, 513, 514, 515, 516, 517, 518, 519, 520, 521, 522, 523, 524, 525, 526, 527, 528, 529, 543, 531, 532, 534, 535, 536, 537, 538, 539, 540, 541, 542), (544, 567, 545), (545, 567, 546), (546, 567, 547), (547, 567, 548), (548, 567, 549), (549, 567, 550), (550, 567, 551), (551, 567, 552), (552, 567, 553), (553, 567, 554), (554, 567, 555), (555, 567, 556), (556, 567, 557), (557, 567, 558), (558, 567, 559), (559, 567, 560), (560, 567, 561), (561, 567, 562), (562, 567, 563), (563, 567, 564), (577, 567, 565), (565, 567, 566), (566, 567, 568), (568, 567, 569), (569, 567, 570), (570, 567, 571), (571, 567, 572), (572, 567, 573), (573, 567, 574), (574, 567, 575), (575, 567, 576), (576, 567, 544), (544, 545, 546, 547, 548, 549, 550, 551, 552, 553, 554, 555, 556, 557, 558, 559, 560, 561, 562, 563, 577, 565, 566, 568, 569, 570, 571, 572, 573, 574, 575, 576), (578, 601, 579), (579, 601, 580), (580, 601, 581), (581, 601, 582), (582, 601, 583), (583, 601, 584), (584, 601, 585), (585, 601, 586), (586, 601, 587), (587, 601, 588), (588, 601, 589), (589, 601, 590), (590, 601, 591), (591, 601, 592), (592, 601, 593), (593, 601, 594), (594, 601, 595), (595, 601, 596), (596, 601, 597), (597, 601, 598), (611, 601, 599), (599, 601, 600), (600, 601, 602), (602, 601, 603), (603, 601, 604), (604, 601, 605), (605, 601, 606), (606, 601, 607), (607, 601, 608), (608, 601, 609), (609, 601, 610), (610, 601, 578), (578, 579, 580, 581, 582, 583, 584, 585, 586, 587, 588, 589, 590, 591, 592, 593, 594, 595, 596, 597, 611, 599, 600, 602, 603, 604, 605, 606, 607, 608, 609, 610), (612, 635, 613), (613, 635, 614), (614, 635, 615), (615, 635, 616), (616, 635, 617), (617, 635, 618), (618, 635, 619), (619, 635, 620), (620, 635, 621), (621, 635, 622), (622, 635, 623), (623, 635, 624), (624, 635, 625), (625, 635, 626), (626, 635, 627), (627, 635, 628), (628, 635, 629), (629, 635, 630), (630, 635, 631), (631, 635, 632), (645, 635, 633), (633, 635, 634), (634, 635, 636), (636, 635, 637), (637, 635, 638), (638, 635, 639), (639, 635, 640), (640, 635, 641), (641, 635, 642), (642, 635, 643), (643, 635, 644), (644, 635, 612), (612, 613, 614, 615, 616, 617, 618, 619, 620, 621, 622, 623, 624, 625, 626, 627, 628, 629, 630, 631, 645, 633, 634, 636, 637, 638, 639, 640, 641, 642, 643, 644), (646, 669, 647), (647, 669, 648), (648, 669, 649), (649, 669, 650), (650, 669, 651), (651, 669, 652), (652, 669, 653), (653, 669, 654), (654, 669, 655), (655, 669, 656), (656, 669, 657), (657, 669, 658), (658, 669, 659), (659, 669, 660), (660, 669, 661), (661, 669, 662), (662, 669, 663), (663, 669, 664), (664, 669, 665), (665, 669, 666), (679, 669, 667), (667, 669, 668), (668, 669, 670), (670, 669, 671), (671, 669, 672), (672, 669, 673), (673, 669, 674), (674, 669, 675), (675, 669, 676), (676, 669, 677), (677, 669, 678), (678, 669, 646), (646, 647, 648, 649, 650, 651, 652, 653, 654, 655, 656, 657, 658, 659, 660, 661, 662, 663, 664, 665, 679, 667, 668, 670, 671, 672, 673, 674, 675, 676, 677, 678), (680, 703, 681), (681, 703, 682), (682, 703, 683), (683, 703, 684), (684, 703, 685), (685, 703, 686), (686, 703, 687), (687, 703, 688), (688, 703, 689), (689, 703, 690), (690, 703, 691), (691, 703, 692), (692, 703, 693), (693, 703, 694), (694, 703, 695), (695, 703, 696), (696, 703, 697), (697, 703, 698), (698, 703, 699), (699, 703, 700), (713, 703, 701), (701, 703, 702), (702, 703, 704), (704, 703, 705), (705, 703, 706), (706, 703, 707), (707, 703, 708), (708, 703, 709), (709, 703, 710), (710, 703, 711), (711, 703, 712), (712, 703, 680), (680, 681, 682, 683, 684, 685, 686, 687, 688, 689, 690, 691, 692, 693, 694, 695, 696, 697, 698, 699, 713, 701, 702, 704, 705, 706, 707, 708, 709, 710, 711, 712), (714, 737, 715), (715, 737, 716), (716, 737, 717), (717, 737, 718), (718, 737, 719), (719, 737, 720), (720, 737, 721), (721, 737, 722), (722, 737, 723), (723, 737, 724), (724, 737, 725), (725, 737, 726), (726, 737, 727), (727, 737, 728), (728, 737, 729), (729, 737, 730), (730, 737, 731), (731, 737, 732), (732, 737, 733), (733, 737, 734), (747, 737, 735), (735, 737, 736), (736, 737, 738), (738, 737, 739), (739, 737, 740), (740, 737, 741), (741, 737, 742), (742, 737, 743), (743, 737, 744), (744, 737, 745), (745, 737, 746), (746, 737, 714), (714, 715, 716, 717, 718, 719, 720, 721, 722, 723, 724, 725, 726, 727, 728, 729, 730, 731, 732, 733, 747, 735, 736, 738, 739, 740, 741, 742, 743, 744, 745, 746)])
_uv = me_cone_002.uv_layers.new(name='UVMap')
_uv.uv.foreach_set('vector', [0.25, 0.49, 0.25, 0.25, 0.2968, 0.4854, 0.2968, 0.4854, 0.25, 0.25, 0.3418, 0.4717, 0.3418, 0.4717, 0.25, 0.25, 0.3833, 0.4496, 0.3833, 0.4496, 0.25, 0.25, 0.4197, 0.4197, 0.4197, 0.4197, 0.25, 0.25, 0.4496, 0.3833, 0.4496, 0.3833, 0.25, 0.25, 0.4717, 0.3418, 0.4717, 0.3418, 0.25, 0.25, 0.4854, 0.2968, 0.4854, 0.2968, 0.25, 0.25, 0.49, 0.25, 0.49, 0.25, 0.25, 0.25, 0.4854, 0.2032, 0.4854, 0.2032, 0.25, 0.25, 0.4717, 0.1582, 0.4717, 0.1582, 0.25, 0.25, 0.4496, 0.1167, 0.4496, 0.1167, 0.25, 0.25, 0.4197, 0.08029, 0.4197, 0.08029, 0.25, 0.25, 0.3833, 0.05045, 0.3833, 0.05045, 0.25, 0.25, 0.3418, 0.02827, 0.3418, 0.02827, 0.25, 0.25, 0.2968, 0.01461, 0.2968, 0.01461, 0.25, 0.25, 0.25, 0.01, 0.25, 0.01, 0.25, 0.25, 0.2032, 0.01461, 0.2032, 0.01461, 0.25, 0.25, 0.1582, 0.02827, 0.1582, 0.02827, 0.25, 0.25, 0.1167, 0.05045, 0.1167, 0.05045, 0.25, 0.25, 0.08029, 0.08029, 0.08029, 0.08029, 0.25, 0.25, 0.05045, 0.1167, 0.05045, 0.1167, 0.25, 0.25, 0.02827, 0.1582, 0.02827, 0.1582, 0.25, 0.25, 0.01461, 0.2032, 0.01461, 0.2032, 0.25, 0.25, 0.01, 0.25, 0.01, 0.25, 0.25, 0.25, 0.01461, 0.2968, 0.01461, 0.2968, 0.25, 0.25, 0.02827, 0.3418, 0.02827, 0.3418, 0.25, 0.25, 0.05045, 0.3833, 0.05045, 0.3833, 0.25, 0.25, 0.08029, 0.4197, 0.08029, 0.4197, 0.25, 0.25, 0.1167, 0.4496, 0.1167, 0.4496, 0.25, 0.25, 0.1582, 0.4717, 0.1582, 0.4717, 0.25, 0.25, 0.2032, 0.4854, 0.2032, 0.4854, 0.25, 0.25, 0.25, 0.49, 0.75, 0.49, 0.7968, 0.4854, 0.8418, 0.4717, 0.8833, 0.4496, 0.9197, 0.4197, 0.9496, 0.3833, 0.9717, 0.3418, 0.9854, 0.2968, 0.99, 0.25, 0.9854, 0.2032, 0.9717, 0.1582, 0.9496, 0.1167, 0.9197, 0.08029, 0.8833, 0.05045, 0.8418, 0.02827, 0.7968, 0.01461, 0.75, 0.01, 0.7032, 0.01461, 0.6582, 0.02827, 0.6167, 0.05045, 0.5803, 0.08029, 0.5504, 0.1167, 0.5283, 0.1582, 0.5146, 0.2032, 0.51, 0.25, 0.5146, 0.2968, 0.5283, 0.3418, 0.5504, 0.3833, 0.5803, 0.4197, 0.6167, 0.4496, 0.6582, 0.4717, 0.7032, 0.4854, 0.25, 0.49, 0.25, 0.25, 0.2968, 0.4854, 0.2968, 0.4854, 0.25, 0.25, 0.3418, 0.4717, 0.3418, 0.4717, 0.25, 0.25, 0.3833, 0.4496, 0.3833, 0.4496, 0.25, 0.25, 0.4197, 0.4197, 0.4197, 0.4197, 0.25, 0.25, 0.4496, 0.3833, 0.4496, 0.3833, 0.25, 0.25, 0.4717, 0.3418, 0.4717, 0.3418, 0.25, 0.25, 0.4854, 0.2968, 0.4854, 0.2968, 0.25, 0.25, 0.49, 0.25, 0.49, 0.25, 0.25, 0.25, 0.4854, 0.2032, 0.4854, 0.2032, 0.25, 0.25, 0.4717, 0.1582, 0.4717, 0.1582, 0.25, 0.25, 0.4496, 0.1167, 0.4496, 0.1167, 0.25, 0.25, 0.4197, 0.08029, 0.4197, 0.08029, 0.25, 0.25, 0.3833, 0.05045, 0.3833, 0.05045, 0.25, 0.25, 0.3418, 0.02827, 0.3418, 0.02827, 0.25, 0.25, 0.2968, 0.01461, 0.2968, 0.01461, 0.25, 0.25, 0.25, 0.01, 0.25, 0.01, 0.25, 0.25, 0.2032, 0.01461, 0.2032, 0.01461, 0.25, 0.25, 0.1582, 0.02827, 0.1582, 0.02827, 0.25, 0.25, 0.1167, 0.05045, 0.1167, 0.05045, 0.25, 0.25, 0.08029, 0.08029, 0.08029, 0.08029, 0.25, 0.25, 0.05045, 0.1167, 0.05045, 0.1167, 0.25, 0.25, 0.02827, 0.1582, 0.02827, 0.1582, 0.25, 0.25, 0.01461, 0.2032, 0.01461, 0.2032, 0.25, 0.25, 0.01, 0.25, 0.01, 0.25, 0.25, 0.25, 0.01461, 0.2968, 0.01461, 0.2968, 0.25, 0.25, 0.02827, 0.3418, 0.02827, 0.3418, 0.25, 0.25, 0.05045, 0.3833, 0.05045, 0.3833, 0.25, 0.25, 0.08029, 0.4197, 0.08029, 0.4197, 0.25, 0.25, 0.1167, 0.4496, 0.1167, 0.4496, 0.25, 0.25, 0.1582, 0.4717, 0.1582, 0.4717, 0.25, 0.25, 0.2032, 0.4854, 0.2032, 0.4854, 0.25, 0.25, 0.25, 0.49, 0.75, 0.49, 0.7968, 0.4854, 0.8418, 0.4717, 0.8833, 0.4496, 0.9197, 0.4197, 0.9496, 0.3833, 0.9717, 0.3418, 0.9854, 0.2968, 0.99, 0.25, 0.9854, 0.2032, 0.9717, 0.1582, 0.9496, 0.1167, 0.9197, 0.08029, 0.8833, 0.05045, 0.8418, 0.02827, 0.7968, 0.01461, 0.75, 0.01, 0.7032, 0.01461, 0.6582, 0.02827, 0.6167, 0.05045, 0.5803, 0.08029, 0.5504, 0.1167, 0.5283, 0.1582, 0.5146, 0.2032, 0.51, 0.25, 0.5146, 0.2968, 0.5283, 0.3418, 0.5504, 0.3833, 0.5803, 0.4197, 0.6167, 0.4496, 0.6582, 0.4717, 0.7032, 0.4854, 0.25, 0.49, 0.25, 0.25, 0.2968, 0.4854, 0.2968, 0.4854, 0.25, 0.25, 0.3418, 0.4717, 0.3418, 0.4717, 0.25, 0.25, 0.3833, 0.4496, 0.3833, 0.4496, 0.25, 0.25, 0.4197, 0.4197, 0.4197, 0.4197, 0.25, 0.25, 0.4496, 0.3833, 0.4496, 0.3833, 0.25, 0.25, 0.4717, 0.3418, 0.4717, 0.3418, 0.25, 0.25, 0.4854, 0.2968, 0.4854, 0.2968, 0.25, 0.25, 0.49, 0.25, 0.49, 0.25, 0.25, 0.25, 0.4854, 0.2032, 0.4854, 0.2032, 0.25, 0.25, 0.4717, 0.1582, 0.4717, 0.1582, 0.25, 0.25, 0.4496, 0.1167, 0.4496, 0.1167, 0.25, 0.25, 0.4197, 0.08029, 0.4197, 0.08029, 0.25, 0.25, 0.3833, 0.05045, 0.3833, 0.05045, 0.25, 0.25, 0.3418, 0.02827, 0.3418, 0.02827, 0.25, 0.25, 0.2968, 0.01461, 0.2968, 0.01461, 0.25, 0.25, 0.25, 0.01, 0.25, 0.01, 0.25, 0.25, 0.2032, 0.01461, 0.2032, 0.01461, 0.25, 0.25, 0.1582, 0.02827, 0.1582, 0.02827, 0.25, 0.25, 0.1167, 0.05045, 0.1167, 0.05045, 0.25, 0.25, 0.08029, 0.08029, 0.08029, 0.08029, 0.25, 0.25, 0.05045, 0.1167, 0.05045, 0.1167, 0.25, 0.25, 0.02827, 0.1582, 0.02827, 0.1582, 0.25, 0.25, 0.01461, 0.2032, 0.01461, 0.2032, 0.25, 0.25, 0.01, 0.25, 0.01, 0.25, 0.25, 0.25, 0.01461, 0.2968, 0.01461, 0.2968, 0.25, 0.25, 0.02827, 0.3418, 0.02827, 0.3418, 0.25, 0.25, 0.05045, 0.3833, 0.05045, 0.3833, 0.25, 0.25, 0.08029, 0.4197, 0.08029, 0.4197, 0.25, 0.25, 0.1167, 0.4496, 0.1167, 0.4496, 0.25, 0.25, 0.1582, 0.4717, 0.1582, 0.4717, 0.25, 0.25, 0.2032, 0.4854, 0.2032, 0.4854, 0.25, 0.25, 0.25, 0.49, 0.75, 0.49, 0.7968, 0.4854, 0.8418, 0.4717, 0.8833, 0.4496, 0.9197, 0.4197, 0.9496, 0.3833, 0.9717, 0.3418, 0.9854, 0.2968, 0.99, 0.25, 0.9854, 0.2032, 0.9717, 0.1582, 0.9496, 0.1167, 0.9197, 0.08029, 0.8833, 0.05045, 0.8418, 0.02827, 0.7968, 0.01461, 0.75, 0.01, 0.7032, 0.01461, 0.6582, 0.02827, 0.6167, 0.05045, 0.5803, 0.08029, 0.5504, 0.1167, 0.5283, 0.1582, 0.5146, 0.2032, 0.51, 0.25, 0.5146, 0.2968, 0.5283, 0.3418, 0.5504, 0.3833, 0.5803, 0.4197, 0.6167, 0.4496, 0.6582, 0.4717, 0.7032, 0.4854, 0.25, 0.49, 0.25, 0.25, 0.2968, 0.4854, 0.2968, 0.4854, 0.25, 0.25, 0.3418, 0.4717, 0.3418, 0.4717, 0.25, 0.25, 0.3833, 0.4496, 0.3833, 0.4496, 0.25, 0.25, 0.4197, 0.4197, 0.4197, 0.4197, 0.25, 0.25, 0.4496, 0.3833, 0.4496, 0.3833, 0.25, 0.25, 0.4717, 0.3418, 0.4717, 0.3418, 0.25, 0.25, 0.4854, 0.2968, 0.4854, 0.2968, 0.25, 0.25, 0.49, 0.25, 0.49, 0.25, 0.25, 0.25, 0.4854, 0.2032, 0.4854, 0.2032, 0.25, 0.25, 0.4717, 0.1582, 0.4717, 0.1582, 0.25, 0.25, 0.4496, 0.1167, 0.4496, 0.1167, 0.25, 0.25, 0.4197, 0.08029, 0.4197, 0.08029, 0.25, 0.25, 0.3833, 0.05045, 0.3833, 0.05045, 0.25, 0.25, 0.3418, 0.02827, 0.3418, 0.02827, 0.25, 0.25, 0.2968, 0.01461, 0.2968, 0.01461, 0.25, 0.25, 0.25, 0.01, 0.25, 0.01, 0.25, 0.25, 0.2032, 0.01461, 0.2032, 0.01461, 0.25, 0.25, 0.1582, 0.02827, 0.1582, 0.02827, 0.25, 0.25, 0.1167, 0.05045, 0.1167, 0.05045, 0.25, 0.25, 0.08029, 0.08029, 0.08029, 0.08029, 0.25, 0.25, 0.05045, 0.1167, 0.05045, 0.1167, 0.25, 0.25, 0.02827, 0.1582, 0.02827, 0.1582, 0.25, 0.25, 0.01461, 0.2032, 0.01461, 0.2032, 0.25, 0.25, 0.01, 0.25, 0.01, 0.25, 0.25, 0.25, 0.01461, 0.2968, 0.01461, 0.2968, 0.25, 0.25, 0.02827, 0.3418, 0.02827, 0.3418, 0.25, 0.25, 0.05045, 0.3833, 0.05045, 0.3833, 0.25, 0.25, 0.08029, 0.4197, 0.08029, 0.4197, 0.25, 0.25, 0.1167, 0.4496, 0.1167, 0.4496, 0.25, 0.25, 0.1582, 0.4717, 0.1582, 0.4717, 0.25, 0.25, 0.2032, 0.4854, 0.2032, 0.4854, 0.25, 0.25, 0.25, 0.49, 0.75, 0.49, 0.7968, 0.4854, 0.8418, 0.4717, 0.8833, 0.4496, 0.9197, 0.4197, 0.9496, 0.3833, 0.9717, 0.3418, 0.9854, 0.2968, 0.99, 0.25, 0.9854, 0.2032, 0.9717, 0.1582, 0.9496, 0.1167, 0.9197, 0.08029, 0.8833, 0.05045, 0.8418, 0.02827, 0.7968, 0.01461, 0.75, 0.01, 0.7032, 0.01461, 0.6582, 0.02827, 0.6167, 0.05045, 0.5803, 0.08029, 0.5504, 0.1167, 0.5283, 0.1582, 0.5146, 0.2032, 0.51, 0.25, 0.5146, 0.2968, 0.5283, 0.3418, 0.5504, 0.3833, 0.5803, 0.4197, 0.6167, 0.4496, 0.6582, 0.4717, 0.7032, 0.4854, 0.25, 0.49, 0.25, 0.25, 0.2968, 0.4854, 0.2968, 0.4854, 0.25, 0.25, 0.3418, 0.4717, 0.3418, 0.4717, 0.25, 0.25, 0.3833, 0.4496, 0.3833, 0.4496, 0.25, 0.25, 0.4197, 0.4197, 0.4197, 0.4197, 0.25, 0.25, 0.4496, 0.3833, 0.4496, 0.3833, 0.25, 0.25, 0.4717, 0.3418, 0.4717, 0.3418, 0.25, 0.25, 0.4854, 0.2968, 0.4854, 0.2968, 0.25, 0.25, 0.49, 0.25, 0.49, 0.25, 0.25, 0.25, 0.4854, 0.2032, 0.4854, 0.2032, 0.25, 0.25, 0.4717, 0.1582, 0.4717, 0.1582, 0.25, 0.25, 0.4496, 0.1167, 0.4496, 0.1167, 0.25, 0.25, 0.4197, 0.08029, 0.4197, 0.08029, 0.25, 0.25, 0.3833, 0.05045, 0.3833, 0.05045, 0.25, 0.25, 0.3418, 0.02827, 0.3418, 0.02827, 0.25, 0.25, 0.2968, 0.01461, 0.2968, 0.01461, 0.25, 0.25, 0.25, 0.01, 0.25, 0.01, 0.25, 0.25, 0.2032, 0.01461, 0.2032, 0.01461, 0.25, 0.25, 0.1582, 0.02827, 0.1582, 0.02827, 0.25, 0.25, 0.1167, 0.05045, 0.1167, 0.05045, 0.25, 0.25, 0.08029, 0.08029, 0.08029, 0.08029, 0.25, 0.25, 0.05045, 0.1167, 0.05045, 0.1167, 0.25, 0.25, 0.02827, 0.1582, 0.02827, 0.1582, 0.25, 0.25, 0.01461, 0.2032, 0.01461, 0.2032, 0.25, 0.25, 0.01, 0.25, 0.01, 0.25, 0.25, 0.25, 0.01461, 0.2968, 0.01461, 0.2968, 0.25, 0.25, 0.02827, 0.3418, 0.02827, 0.3418, 0.25, 0.25, 0.05045, 0.3833, 0.05045, 0.3833, 0.25, 0.25, 0.08029, 0.4197, 0.08029, 0.4197, 0.25, 0.25, 0.1167, 0.4496, 0.1167, 0.4496, 0.25, 0.25, 0.1582, 0.4717, 0.1582, 0.4717, 0.25, 0.25, 0.2032, 0.4854, 0.2032, 0.4854, 0.25, 0.25, 0.25, 0.49, 0.75, 0.49, 0.7968, 0.4854, 0.8418, 0.4717, 0.8833, 0.4496, 0.9197, 0.4197, 0.9496, 0.3833, 0.9717, 0.3418, 0.9854, 0.2968, 0.99, 0.25, 0.9854, 0.2032, 0.9717, 0.1582, 0.9496, 0.1167, 0.9197, 0.08029, 0.8833, 0.05045, 0.8418, 0.02827, 0.7968, 0.01461, 0.75, 0.01, 0.7032, 0.01461, 0.6582, 0.02827, 0.6167, 0.05045, 0.5803, 0.08029, 0.5504, 0.1167, 0.5283, 0.1582, 0.5146, 0.2032, 0.51, 0.25, 0.5146, 0.2968, 0.5283, 0.3418, 0.5504, 0.3833, 0.5803, 0.4197, 0.6167, 0.4496, 0.6582, 0.4717, 0.7032, 0.4854, 0.25, 0.49, 0.25, 0.25, 0.2968, 0.4854, 0.2968, 0.4854, 0.25, 0.25, 0.3418, 0.4717, 0.3418, 0.4717, 0.25, 0.25, 0.3833, 0.4496, 0.3833, 0.4496, 0.25, 0.25, 0.4197, 0.4197, 0.4197, 0.4197, 0.25, 0.25, 0.4496, 0.3833, 0.4496, 0.3833, 0.25, 0.25, 0.4717, 0.3418, 0.4717, 0.3418, 0.25, 0.25, 0.4854, 0.2968, 0.4854, 0.2968, 0.25, 0.25, 0.49, 0.25, 0.49, 0.25, 0.25, 0.25, 0.4854, 0.2032, 0.4854, 0.2032, 0.25, 0.25, 0.4717, 0.1582, 0.4717, 0.1582, 0.25, 0.25, 0.4496, 0.1167, 0.4496, 0.1167, 0.25, 0.25, 0.4197, 0.08029, 0.4197, 0.08029, 0.25, 0.25, 0.3833, 0.05045, 0.3833, 0.05045, 0.25, 0.25, 0.3418, 0.02827, 0.3418, 0.02827, 0.25, 0.25, 0.2968, 0.01461, 0.2968, 0.01461, 0.25, 0.25, 0.25, 0.01, 0.25, 0.01, 0.25, 0.25, 0.2032, 0.01461, 0.2032, 0.01461, 0.25, 0.25, 0.1582, 0.02827, 0.1582, 0.02827, 0.25, 0.25, 0.1167, 0.05045, 0.1167, 0.05045, 0.25, 0.25, 0.08029, 0.08029, 0.08029, 0.08029, 0.25, 0.25, 0.05045, 0.1167, 0.05045, 0.1167, 0.25, 0.25, 0.02827, 0.1582, 0.02827, 0.1582, 0.25, 0.25, 0.01461, 0.2032, 0.01461, 0.2032, 0.25, 0.25, 0.01, 0.25, 0.01, 0.25, 0.25, 0.25, 0.01461, 0.2968, 0.01461, 0.2968, 0.25, 0.25, 0.02827, 0.3418, 0.02827, 0.3418, 0.25, 0.25, 0.05045, 0.3833, 0.05045, 0.3833, 0.25, 0.25, 0.08029, 0.4197, 0.08029, 0.4197, 0.25, 0.25, 0.1167, 0.4496, 0.1167, 0.4496, 0.25, 0.25, 0.1582, 0.4717, 0.1582, 0.4717, 0.25, 0.25, 0.2032, 0.4854, 0.2032, 0.4854, 0.25, 0.25, 0.25, 0.49, 0.75, 0.49, 0.7968, 0.4854, 0.8418, 0.4717, 0.8833, 0.4496, 0.9197, 0.4197, 0.9496, 0.3833, 0.9717, 0.3418, 0.9854, 0.2968, 0.99, 0.25, 0.9854, 0.2032, 0.9717, 0.1582, 0.9496, 0.1167, 0.9197, 0.08029, 0.8833, 0.05045, 0.8418, 0.02827, 0.7968, 0.01461, 0.75, 0.01, 0.7032, 0.01461, 0.6582, 0.02827, 0.6167, 0.05045, 0.5803, 0.08029, 0.5504, 0.1167, 0.5283, 0.1582, 0.5146, 0.2032, 0.51, 0.25, 0.5146, 0.2968, 0.5283, 0.3418, 0.5504, 0.3833, 0.5803, 0.4197, 0.6167, 0.4496, 0.6582, 0.4717, 0.7032, 0.4854, 0.25, 0.49, 0.25, 0.25, 0.2968, 0.4854, 0.2968, 0.4854, 0.25, 0.25, 0.3418, 0.4717, 0.3418, 0.4717, 0.25, 0.25, 0.3833, 0.4496, 0.3833, 0.4496, 0.25, 0.25, 0.4197, 0.4197, 0.4197, 0.4197, 0.25, 0.25, 0.4496, 0.3833, 0.4496, 0.3833, 0.25, 0.25, 0.4717, 0.3418, 0.4717, 0.3418, 0.25, 0.25, 0.4854, 0.2968, 0.4854, 0.2968, 0.25, 0.25, 0.49, 0.25, 0.49, 0.25, 0.25, 0.25, 0.4854, 0.2032, 0.4854, 0.2032, 0.25, 0.25, 0.4717, 0.1582, 0.4717, 0.1582, 0.25, 0.25, 0.4496, 0.1167, 0.4496, 0.1167, 0.25, 0.25, 0.4197, 0.08029, 0.4197, 0.08029, 0.25, 0.25, 0.3833, 0.05045, 0.3833, 0.05045, 0.25, 0.25, 0.3418, 0.02827, 0.3418, 0.02827, 0.25, 0.25, 0.2968, 0.01461, 0.2968, 0.01461, 0.25, 0.25, 0.25, 0.01, 0.25, 0.01, 0.25, 0.25, 0.2032, 0.01461, 0.2032, 0.01461, 0.25, 0.25, 0.1582, 0.02827, 0.1582, 0.02827, 0.25, 0.25, 0.1167, 0.05045, 0.1167, 0.05045, 0.25, 0.25, 0.08029, 0.08029, 0.08029, 0.08029, 0.25, 0.25, 0.05045, 0.1167, 0.05045, 0.1167, 0.25, 0.25, 0.02827, 0.1582, 0.02827, 0.1582, 0.25, 0.25, 0.01461, 0.2032, 0.01461, 0.2032, 0.25, 0.25, 0.01, 0.25, 0.01, 0.25, 0.25, 0.25, 0.01461, 0.2968, 0.01461, 0.2968, 0.25, 0.25, 0.02827, 0.3418, 0.02827, 0.3418, 0.25, 0.25, 0.05045, 0.3833, 0.05045, 0.3833, 0.25, 0.25, 0.08029, 0.4197, 0.08029, 0.4197, 0.25, 0.25, 0.1167, 0.4496, 0.1167, 0.4496, 0.25, 0.25, 0.1582, 0.4717, 0.1582, 0.4717, 0.25, 0.25, 0.2032, 0.4854, 0.2032, 0.4854, 0.25, 0.25, 0.25, 0.49, 0.75, 0.49, 0.7968, 0.4854, 0.8418, 0.4717, 0.8833, 0.4496, 0.9197, 0.4197, 0.9496, 0.3833, 0.9717, 0.3418, 0.9854, 0.2968, 0.99, 0.25, 0.9854, 0.2032, 0.9717, 0.1582, 0.9496, 0.1167, 0.9197, 0.08029, 0.8833, 0.05045, 0.8418, 0.02827, 0.7968, 0.01461, 0.75, 0.01, 0.7032, 0.01461, 0.6582, 0.02827, 0.6167, 0.05045, 0.5803, 0.08029, 0.5504, 0.1167, 0.5283, 0.1582, 0.5146, 0.2032, 0.51, 0.25, 0.5146, 0.2968, 0.5283, 0.3418, 0.5504, 0.3833, 0.5803, 0.4197, 0.6167, 0.4496, 0.6582, 0.4717, 0.7032, 0.4854, 0.25, 0.49, 0.25, 0.25, 0.2968, 0.4854, 0.2968, 0.4854, 0.25, 0.25, 0.3418, 0.4717, 0.3418, 0.4717, 0.25, 0.25, 0.3833, 0.4496, 0.3833, 0.4496, 0.25, 0.25, 0.4197, 0.4197, 0.4197, 0.4197, 0.25, 0.25, 0.4496, 0.3833, 0.4496, 0.3833, 0.25, 0.25, 0.4717, 0.3418, 0.4717, 0.3418, 0.25, 0.25, 0.4854, 0.2968, 0.4854, 0.2968, 0.25, 0.25, 0.49, 0.25, 0.49, 0.25, 0.25, 0.25, 0.4854, 0.2032, 0.4854, 0.2032, 0.25, 0.25, 0.4717, 0.1582, 0.4717, 0.1582, 0.25, 0.25, 0.4496, 0.1167, 0.4496, 0.1167, 0.25, 0.25, 0.4197, 0.08029, 0.4197, 0.08029, 0.25, 0.25, 0.3833, 0.05045, 0.3833, 0.05045, 0.25, 0.25, 0.3418, 0.02827, 0.3418, 0.02827, 0.25, 0.25, 0.2968, 0.01461, 0.2968, 0.01461, 0.25, 0.25, 0.25, 0.01, 0.25, 0.01, 0.25, 0.25, 0.2032, 0.01461, 0.2032, 0.01461, 0.25, 0.25, 0.1582, 0.02827, 0.1582, 0.02827, 0.25, 0.25, 0.1167, 0.05045, 0.1167, 0.05045, 0.25, 0.25, 0.08029, 0.08029, 0.08029, 0.08029, 0.25, 0.25, 0.05045, 0.1167, 0.05045, 0.1167, 0.25, 0.25, 0.02827, 0.1582, 0.02827, 0.1582, 0.25, 0.25, 0.01461, 0.2032, 0.01461, 0.2032, 0.25, 0.25, 0.01, 0.25, 0.01, 0.25, 0.25, 0.25, 0.01461, 0.2968, 0.01461, 0.2968, 0.25, 0.25, 0.02827, 0.3418, 0.02827, 0.3418, 0.25, 0.25, 0.05045, 0.3833, 0.05045, 0.3833, 0.25, 0.25, 0.08029, 0.4197, 0.08029, 0.4197, 0.25, 0.25, 0.1167, 0.4496, 0.1167, 0.4496, 0.25, 0.25, 0.1582, 0.4717, 0.1582, 0.4717, 0.25, 0.25, 0.2032, 0.4854, 0.2032, 0.4854, 0.25, 0.25, 0.25, 0.49, 0.75, 0.49, 0.7968, 0.4854, 0.8418, 0.4717, 0.8833, 0.4496, 0.9197, 0.4197, 0.9496, 0.3833, 0.9717, 0.3418, 0.9854, 0.2968, 0.99, 0.25, 0.9854, 0.2032, 0.9717, 0.1582, 0.9496, 0.1167, 0.9197, 0.08029, 0.8833, 0.05045, 0.8418, 0.02827, 0.7968, 0.01461, 0.75, 0.01, 0.7032, 0.01461, 0.6582, 0.02827, 0.6167, 0.05045, 0.5803, 0.08029, 0.5504, 0.1167, 0.5283, 0.1582, 0.5146, 0.2032, 0.51, 0.25, 0.5146, 0.2968, 0.5283, 0.3418, 0.5504, 0.3833, 0.5803, 0.4197, 0.6167, 0.4496, 0.6582, 0.4717, 0.7032, 0.4854, 0.25, 0.49, 0.25, 0.25, 0.2968, 0.4854, 0.2968, 0.4854, 0.25, 0.25, 0.3418, 0.4717, 0.3418, 0.4717, 0.25, 0.25, 0.3833, 0.4496, 0.3833, 0.4496, 0.25, 0.25, 0.4197, 0.4197, 0.4197, 0.4197, 0.25, 0.25, 0.4496, 0.3833, 0.4496, 0.3833, 0.25, 0.25, 0.4717, 0.3418, 0.4717, 0.3418, 0.25, 0.25, 0.4854, 0.2968, 0.4854, 0.2968, 0.25, 0.25, 0.49, 0.25, 0.49, 0.25, 0.25, 0.25, 0.4854, 0.2032, 0.4854, 0.2032, 0.25, 0.25, 0.4717, 0.1582, 0.4717, 0.1582, 0.25, 0.25, 0.4496, 0.1167, 0.4496, 0.1167, 0.25, 0.25, 0.4197, 0.08029, 0.4197, 0.08029, 0.25, 0.25, 0.3833, 0.05045, 0.3833, 0.05045, 0.25, 0.25, 0.3418, 0.02827, 0.3418, 0.02827, 0.25, 0.25, 0.2968, 0.01461, 0.2968, 0.01461, 0.25, 0.25, 0.25, 0.01, 0.25, 0.01, 0.25, 0.25, 0.2032, 0.01461, 0.2032, 0.01461, 0.25, 0.25, 0.1582, 0.02827, 0.1582, 0.02827, 0.25, 0.25, 0.1167, 0.05045, 0.1167, 0.05045, 0.25, 0.25, 0.08029, 0.08029, 0.08029, 0.08029, 0.25, 0.25, 0.05045, 0.1167, 0.05045, 0.1167, 0.25, 0.25, 0.02827, 0.1582, 0.02827, 0.1582, 0.25, 0.25, 0.01461, 0.2032, 0.01461, 0.2032, 0.25, 0.25, 0.01, 0.25, 0.01, 0.25, 0.25, 0.25, 0.01461, 0.2968, 0.01461, 0.2968, 0.25, 0.25, 0.02827, 0.3418, 0.02827, 0.3418, 0.25, 0.25, 0.05045, 0.3833, 0.05045, 0.3833, 0.25, 0.25, 0.08029, 0.4197, 0.08029, 0.4197, 0.25, 0.25, 0.1167, 0.4496, 0.1167, 0.4496, 0.25, 0.25, 0.1582, 0.4717, 0.1582, 0.4717, 0.25, 0.25, 0.2032, 0.4854, 0.2032, 0.4854, 0.25, 0.25, 0.25, 0.49, 0.75, 0.49, 0.7968, 0.4854, 0.8418, 0.4717, 0.8833, 0.4496, 0.9197, 0.4197, 0.9496, 0.3833, 0.9717, 0.3418, 0.9854, 0.2968, 0.99, 0.25, 0.9854, 0.2032, 0.9717, 0.1582, 0.9496, 0.1167, 0.9197, 0.08029, 0.8833, 0.05045, 0.8418, 0.02827, 0.7968, 0.01461, 0.75, 0.01, 0.7032, 0.01461, 0.6582, 0.02827, 0.6167, 0.05045, 0.5803, 0.08029, 0.5504, 0.1167, 0.5283, 0.1582, 0.5146, 0.2032, 0.51, 0.25, 0.5146, 0.2968, 0.5283, 0.3418, 0.5504, 0.3833, 0.5803, 0.4197, 0.6167, 0.4496, 0.6582, 0.4717, 0.7032, 0.4854, 0.25, 0.49, 0.25, 0.25, 0.2968, 0.4854, 0.2968, 0.4854, 0.25, 0.25, 0.3418, 0.4717, 0.3418, 0.4717, 0.25, 0.25, 0.3833, 0.4496, 0.3833, 0.4496, 0.25, 0.25, 0.4197, 0.4197, 0.4197, 0.4197, 0.25, 0.25, 0.4496, 0.3833, 0.4496, 0.3833, 0.25, 0.25, 0.4717, 0.3418, 0.4717, 0.3418, 0.25, 0.25, 0.4854, 0.2968, 0.4854, 0.2968, 0.25, 0.25, 0.49, 0.25, 0.49, 0.25, 0.25, 0.25, 0.4854, 0.2032, 0.4854, 0.2032, 0.25, 0.25, 0.4717, 0.1582, 0.4717, 0.1582, 0.25, 0.25, 0.4496, 0.1167, 0.4496, 0.1167, 0.25, 0.25, 0.4197, 0.08029, 0.4197, 0.08029, 0.25, 0.25, 0.3833, 0.05045, 0.3833, 0.05045, 0.25, 0.25, 0.3418, 0.02827, 0.3418, 0.02827, 0.25, 0.25, 0.2968, 0.01461, 0.2968, 0.01461, 0.25, 0.25, 0.25, 0.01, 0.25, 0.01, 0.25, 0.25, 0.2032, 0.01461, 0.2032, 0.01461, 0.25, 0.25, 0.1582, 0.02827, 0.1582, 0.02827, 0.25, 0.25, 0.1167, 0.05045, 0.1167, 0.05045, 0.25, 0.25, 0.08029, 0.08029, 0.08029, 0.08029, 0.25, 0.25, 0.05045, 0.1167, 0.05045, 0.1167, 0.25, 0.25, 0.02827, 0.1582, 0.02827, 0.1582, 0.25, 0.25, 0.01461, 0.2032, 0.01461, 0.2032, 0.25, 0.25, 0.01, 0.25, 0.01, 0.25, 0.25, 0.25, 0.01461, 0.2968, 0.01461, 0.2968, 0.25, 0.25, 0.02827, 0.3418, 0.02827, 0.3418, 0.25, 0.25, 0.05045, 0.3833, 0.05045, 0.3833, 0.25, 0.25, 0.08029, 0.4197, 0.08029, 0.4197, 0.25, 0.25, 0.1167, 0.4496, 0.1167, 0.4496, 0.25, 0.25, 0.1582, 0.4717, 0.1582, 0.4717, 0.25, 0.25, 0.2032, 0.4854, 0.2032, 0.4854, 0.25, 0.25, 0.25, 0.49, 0.75, 0.49, 0.7968, 0.4854, 0.8418, 0.4717, 0.8833, 0.4496, 0.9197, 0.4197, 0.9496, 0.3833, 0.9717, 0.3418, 0.9854, 0.2968, 0.99, 0.25, 0.9854, 0.2032, 0.9717, 0.1582, 0.9496, 0.1167, 0.9197, 0.08029, 0.8833, 0.05045, 0.8418, 0.02827, 0.7968, 0.01461, 0.75, 0.01, 0.7032, 0.01461, 0.6582, 0.02827, 0.6167, 0.05045, 0.5803, 0.08029, 0.5504, 0.1167, 0.5283, 0.1582, 0.5146, 0.2032, 0.51, 0.25, 0.5146, 0.2968, 0.5283, 0.3418, 0.5504, 0.3833, 0.5803, 0.4197, 0.6167, 0.4496, 0.6582, 0.4717, 0.7032, 0.4854, 0.25, 0.49, 0.25, 0.25, 0.2968, 0.4854, 0.2968, 0.4854, 0.25, 0.25, 0.3418, 0.4717, 0.3418, 0.4717, 0.25, 0.25, 0.3833, 0.4496, 0.3833, 0.4496, 0.25, 0.25, 0.4197, 0.4197, 0.4197, 0.4197, 0.25, 0.25, 0.4496, 0.3833, 0.4496, 0.3833, 0.25, 0.25, 0.4717, 0.3418, 0.4717, 0.3418, 0.25, 0.25, 0.4854, 0.2968, 0.4854, 0.2968, 0.25, 0.25, 0.49, 0.25, 0.49, 0.25, 0.25, 0.25, 0.4854, 0.2032, 0.4854, 0.2032, 0.25, 0.25, 0.4717, 0.1582, 0.4717, 0.1582, 0.25, 0.25, 0.4496, 0.1167, 0.4496, 0.1167, 0.25, 0.25, 0.4197, 0.08029, 0.4197, 0.08029, 0.25, 0.25, 0.3833, 0.05045, 0.3833, 0.05045, 0.25, 0.25, 0.3418, 0.02827, 0.3418, 0.02827, 0.25, 0.25, 0.2968, 0.01461, 0.2968, 0.01461, 0.25, 0.25, 0.25, 0.01, 0.25, 0.01, 0.25, 0.25, 0.2032, 0.01461, 0.2032, 0.01461, 0.25, 0.25, 0.1582, 0.02827, 0.1582, 0.02827, 0.25, 0.25, 0.1167, 0.05045, 0.1167, 0.05045, 0.25, 0.25, 0.08029, 0.08029, 0.08029, 0.08029, 0.25, 0.25, 0.05045, 0.1167, 0.05045, 0.1167, 0.25, 0.25, 0.02827, 0.1582, 0.02827, 0.1582, 0.25, 0.25, 0.01461, 0.2032, 0.01461, 0.2032, 0.25, 0.25, 0.01, 0.25, 0.01, 0.25, 0.25, 0.25, 0.01461, 0.2968, 0.01461, 0.2968, 0.25, 0.25, 0.02827, 0.3418, 0.02827, 0.3418, 0.25, 0.25, 0.05045, 0.3833, 0.05045, 0.3833, 0.25, 0.25, 0.08029, 0.4197, 0.08029, 0.4197, 0.25, 0.25, 0.1167, 0.4496, 0.1167, 0.4496, 0.25, 0.25, 0.1582, 0.4717, 0.1582, 0.4717, 0.25, 0.25, 0.2032, 0.4854, 0.2032, 0.4854, 0.25, 0.25, 0.25, 0.49, 0.75, 0.49, 0.7968, 0.4854, 0.8418, 0.4717, 0.8833, 0.4496, 0.9197, 0.4197, 0.9496, 0.3833, 0.9717, 0.3418, 0.9854, 0.2968, 0.99, 0.25, 0.9854, 0.2032, 0.9717, 0.1582, 0.9496, 0.1167, 0.9197, 0.08029, 0.8833, 0.05045, 0.8418, 0.02827, 0.7968, 0.01461, 0.75, 0.01, 0.7032, 0.01461, 0.6582, 0.02827, 0.6167, 0.05045, 0.5803, 0.08029, 0.5504, 0.1167, 0.5283, 0.1582, 0.5146, 0.2032, 0.51, 0.25, 0.5146, 0.2968, 0.5283, 0.3418, 0.5504, 0.3833, 0.5803, 0.4197, 0.6167, 0.4496, 0.6582, 0.4717, 0.7032, 0.4854, 0.25, 0.49, 0.25, 0.25, 0.2968, 0.4854, 0.2968, 0.4854, 0.25, 0.25, 0.3418, 0.4717, 0.3418, 0.4717, 0.25, 0.25, 0.3833, 0.4496, 0.3833, 0.4496, 0.25, 0.25, 0.4197, 0.4197, 0.4197, 0.4197, 0.25, 0.25, 0.4496, 0.3833, 0.4496, 0.3833, 0.25, 0.25, 0.4717, 0.3418, 0.4717, 0.3418, 0.25, 0.25, 0.4854, 0.2968, 0.4854, 0.2968, 0.25, 0.25, 0.49, 0.25, 0.49, 0.25, 0.25, 0.25, 0.4854, 0.2032, 0.4854, 0.2032, 0.25, 0.25, 0.4717, 0.1582, 0.4717, 0.1582, 0.25, 0.25, 0.4496, 0.1167, 0.4496, 0.1167, 0.25, 0.25, 0.4197, 0.08029, 0.4197, 0.08029, 0.25, 0.25, 0.3833, 0.05045, 0.3833, 0.05045, 0.25, 0.25, 0.3418, 0.02827, 0.3418, 0.02827, 0.25, 0.25, 0.2968, 0.01461, 0.2968, 0.01461, 0.25, 0.25, 0.25, 0.01, 0.25, 0.01, 0.25, 0.25, 0.2032, 0.01461, 0.2032, 0.01461, 0.25, 0.25, 0.1582, 0.02827, 0.1582, 0.02827, 0.25, 0.25, 0.1167, 0.05045, 0.1167, 0.05045, 0.25, 0.25, 0.08029, 0.08029, 0.08029, 0.08029, 0.25, 0.25, 0.05045, 0.1167, 0.05045, 0.1167, 0.25, 0.25, 0.02827, 0.1582, 0.02827, 0.1582, 0.25, 0.25, 0.01461, 0.2032, 0.01461, 0.2032, 0.25, 0.25, 0.01, 0.25, 0.01, 0.25, 0.25, 0.25, 0.01461, 0.2968, 0.01461, 0.2968, 0.25, 0.25, 0.02827, 0.3418, 0.02827, 0.3418, 0.25, 0.25, 0.05045, 0.3833, 0.05045, 0.3833, 0.25, 0.25, 0.08029, 0.4197, 0.08029, 0.4197, 0.25, 0.25, 0.1167, 0.4496, 0.1167, 0.4496, 0.25, 0.25, 0.1582, 0.4717, 0.1582, 0.4717, 0.25, 0.25, 0.2032, 0.4854, 0.2032, 0.4854, 0.25, 0.25, 0.25, 0.49, 0.75, 0.49, 0.7968, 0.4854, 0.8418, 0.4717, 0.8833, 0.4496, 0.9197, 0.4197, 0.9496, 0.3833, 0.9717, 0.3418, 0.9854, 0.2968, 0.99, 0.25, 0.9854, 0.2032, 0.9717, 0.1582, 0.9496, 0.1167, 0.9197, 0.08029, 0.8833, 0.05045, 0.8418, 0.02827, 0.7968, 0.01461, 0.75, 0.01, 0.7032, 0.01461, 0.6582, 0.02827, 0.6167, 0.05045, 0.5803, 0.08029, 0.5504, 0.1167, 0.5283, 0.1582, 0.5146, 0.2032, 0.51, 0.25, 0.5146, 0.2968, 0.5283, 0.3418, 0.5504, 0.3833, 0.5803, 0.4197, 0.6167, 0.4496, 0.6582, 0.4717, 0.7032, 0.4854, 0.25, 0.49, 0.25, 0.25, 0.2968, 0.4854, 0.2968, 0.4854, 0.25, 0.25, 0.3418, 0.4717, 0.3418, 0.4717, 0.25, 0.25, 0.3833, 0.4496, 0.3833, 0.4496, 0.25, 0.25, 0.4197, 0.4197, 0.4197, 0.4197, 0.25, 0.25, 0.4496, 0.3833, 0.4496, 0.3833, 0.25, 0.25, 0.4717, 0.3418, 0.4717, 0.3418, 0.25, 0.25, 0.4854, 0.2968, 0.4854, 0.2968, 0.25, 0.25, 0.49, 0.25, 0.49, 0.25, 0.25, 0.25, 0.4854, 0.2032, 0.4854, 0.2032, 0.25, 0.25, 0.4717, 0.1582, 0.4717, 0.1582, 0.25, 0.25, 0.4496, 0.1167, 0.4496, 0.1167, 0.25, 0.25, 0.4197, 0.08029, 0.4197, 0.08029, 0.25, 0.25, 0.3833, 0.05045, 0.3833, 0.05045, 0.25, 0.25, 0.3418, 0.02827, 0.3418, 0.02827, 0.25, 0.25, 0.2968, 0.01461, 0.2968, 0.01461, 0.25, 0.25, 0.25, 0.01, 0.25, 0.01, 0.25, 0.25, 0.2032, 0.01461, 0.2032, 0.01461, 0.25, 0.25, 0.1582, 0.02827, 0.1582, 0.02827, 0.25, 0.25, 0.1167, 0.05045, 0.1167, 0.05045, 0.25, 0.25, 0.08029, 0.08029, 0.08029, 0.08029, 0.25, 0.25, 0.05045, 0.1167, 0.05045, 0.1167, 0.25, 0.25, 0.02827, 0.1582, 0.02827, 0.1582, 0.25, 0.25, 0.01461, 0.2032, 0.01461, 0.2032, 0.25, 0.25, 0.01, 0.25, 0.01, 0.25, 0.25, 0.25, 0.01461, 0.2968, 0.01461, 0.2968, 0.25, 0.25, 0.02827, 0.3418, 0.02827, 0.3418, 0.25, 0.25, 0.05045, 0.3833, 0.05045, 0.3833, 0.25, 0.25, 0.08029, 0.4197, 0.08029, 0.4197, 0.25, 0.25, 0.1167, 0.4496, 0.1167, 0.4496, 0.25, 0.25, 0.1582, 0.4717, 0.1582, 0.4717, 0.25, 0.25, 0.2032, 0.4854, 0.2032, 0.4854, 0.25, 0.25, 0.25, 0.49, 0.75, 0.49, 0.7968, 0.4854, 0.8418, 0.4717, 0.8833, 0.4496, 0.9197, 0.4197, 0.9496, 0.3833, 0.9717, 0.3418, 0.9854, 0.2968, 0.99, 0.25, 0.9854, 0.2032, 0.9717, 0.1582, 0.9496, 0.1167, 0.9197, 0.08029, 0.8833, 0.05045, 0.8418, 0.02827, 0.7968, 0.01461, 0.75, 0.01, 0.7032, 0.01461, 0.6582, 0.02827, 0.6167, 0.05045, 0.5803, 0.08029, 0.5504, 0.1167, 0.5283, 0.1582, 0.5146, 0.2032, 0.51, 0.25, 0.5146, 0.2968, 0.5283, 0.3418, 0.5504, 0.3833, 0.5803, 0.4197, 0.6167, 0.4496, 0.6582, 0.4717, 0.7032, 0.4854, 0.25, 0.49, 0.25, 0.25, 0.2968, 0.4854, 0.2968, 0.4854, 0.25, 0.25, 0.3418, 0.4717, 0.3418, 0.4717, 0.25, 0.25, 0.3833, 0.4496, 0.3833, 0.4496, 0.25, 0.25, 0.4197, 0.4197, 0.4197, 0.4197, 0.25, 0.25, 0.4496, 0.3833, 0.4496, 0.3833, 0.25, 0.25, 0.4717, 0.3418, 0.4717, 0.3418, 0.25, 0.25, 0.4854, 0.2968, 0.4854, 0.2968, 0.25, 0.25, 0.49, 0.25, 0.49, 0.25, 0.25, 0.25, 0.4854, 0.2032, 0.4854, 0.2032, 0.25, 0.25, 0.4717, 0.1582, 0.4717, 0.1582, 0.25, 0.25, 0.4496, 0.1167, 0.4496, 0.1167, 0.25, 0.25, 0.4197, 0.08029, 0.4197, 0.08029, 0.25, 0.25, 0.3833, 0.05045, 0.3833, 0.05045, 0.25, 0.25, 0.3418, 0.02827, 0.3418, 0.02827, 0.25, 0.25, 0.2968, 0.01461, 0.2968, 0.01461, 0.25, 0.25, 0.25, 0.01, 0.25, 0.01, 0.25, 0.25, 0.2032, 0.01461, 0.2032, 0.01461, 0.25, 0.25, 0.1582, 0.02827, 0.1582, 0.02827, 0.25, 0.25, 0.1167, 0.05045, 0.1167, 0.05045, 0.25, 0.25, 0.08029, 0.08029, 0.08029, 0.08029, 0.25, 0.25, 0.05045, 0.1167, 0.05045, 0.1167, 0.25, 0.25, 0.02827, 0.1582, 0.02827, 0.1582, 0.25, 0.25, 0.01461, 0.2032, 0.01461, 0.2032, 0.25, 0.25, 0.01, 0.25, 0.01, 0.25, 0.25, 0.25, 0.01461, 0.2968, 0.01461, 0.2968, 0.25, 0.25, 0.02827, 0.3418, 0.02827, 0.3418, 0.25, 0.25, 0.05045, 0.3833, 0.05045, 0.3833, 0.25, 0.25, 0.08029, 0.4197, 0.08029, 0.4197, 0.25, 0.25, 0.1167, 0.4496, 0.1167, 0.4496, 0.25, 0.25, 0.1582, 0.4717, 0.1582, 0.4717, 0.25, 0.25, 0.2032, 0.4854, 0.2032, 0.4854, 0.25, 0.25, 0.25, 0.49, 0.75, 0.49, 0.7968, 0.4854, 0.8418, 0.4717, 0.8833, 0.4496, 0.9197, 0.4197, 0.9496, 0.3833, 0.9717, 0.3418, 0.9854, 0.2968, 0.99, 0.25, 0.9854, 0.2032, 0.9717, 0.1582, 0.9496, 0.1167, 0.9197, 0.08029, 0.8833, 0.05045, 0.8418, 0.02827, 0.7968, 0.01461, 0.75, 0.01, 0.7032, 0.01461, 0.6582, 0.02827, 0.6167, 0.05045, 0.5803, 0.08029, 0.5504, 0.1167, 0.5283, 0.1582, 0.5146, 0.2032, 0.51, 0.25, 0.5146, 0.2968, 0.5283, 0.3418, 0.5504, 0.3833, 0.5803, 0.4197, 0.6167, 0.4496, 0.6582, 0.4717, 0.7032, 0.4854, 0.25, 0.49, 0.25, 0.25, 0.2968, 0.4854, 0.2968, 0.4854, 0.25, 0.25, 0.3418, 0.4717, 0.3418, 0.4717, 0.25, 0.25, 0.3833, 0.4496, 0.3833, 0.4496, 0.25, 0.25, 0.4197, 0.4197, 0.4197, 0.4197, 0.25, 0.25, 0.4496, 0.3833, 0.4496, 0.3833, 0.25, 0.25, 0.4717, 0.3418, 0.4717, 0.3418, 0.25, 0.25, 0.4854, 0.2968, 0.4854, 0.2968, 0.25, 0.25, 0.49, 0.25, 0.49, 0.25, 0.25, 0.25, 0.4854, 0.2032, 0.4854, 0.2032, 0.25, 0.25, 0.4717, 0.1582, 0.4717, 0.1582, 0.25, 0.25, 0.4496, 0.1167, 0.4496, 0.1167, 0.25, 0.25, 0.4197, 0.08029, 0.4197, 0.08029, 0.25, 0.25, 0.3833, 0.05045, 0.3833, 0.05045, 0.25, 0.25, 0.3418, 0.02827, 0.3418, 0.02827, 0.25, 0.25, 0.2968, 0.01461, 0.2968, 0.01461, 0.25, 0.25, 0.25, 0.01, 0.25, 0.01, 0.25, 0.25, 0.2032, 0.01461, 0.2032, 0.01461, 0.25, 0.25, 0.1582, 0.02827, 0.1582, 0.02827, 0.25, 0.25, 0.1167, 0.05045, 0.1167, 0.05045, 0.25, 0.25, 0.08029, 0.08029, 0.08029, 0.08029, 0.25, 0.25, 0.05045, 0.1167, 0.05045, 0.1167, 0.25, 0.25, 0.02827, 0.1582, 0.02827, 0.1582, 0.25, 0.25, 0.01461, 0.2032, 0.01461, 0.2032, 0.25, 0.25, 0.01, 0.25, 0.01, 0.25, 0.25, 0.25, 0.01461, 0.2968, 0.01461, 0.2968, 0.25, 0.25, 0.02827, 0.3418, 0.02827, 0.3418, 0.25, 0.25, 0.05045, 0.3833, 0.05045, 0.3833, 0.25, 0.25, 0.08029, 0.4197, 0.08029, 0.4197, 0.25, 0.25, 0.1167, 0.4496, 0.1167, 0.4496, 0.25, 0.25, 0.1582, 0.4717, 0.1582, 0.4717, 0.25, 0.25, 0.2032, 0.4854, 0.2032, 0.4854, 0.25, 0.25, 0.25, 0.49, 0.75, 0.49, 0.7968, 0.4854, 0.8418, 0.4717, 0.8833, 0.4496, 0.9197, 0.4197, 0.9496, 0.3833, 0.9717, 0.3418, 0.9854, 0.2968, 0.99, 0.25, 0.9854, 0.2032, 0.9717, 0.1582, 0.9496, 0.1167, 0.9197, 0.08029, 0.8833, 0.05045, 0.8418, 0.02827, 0.7968, 0.01461, 0.75, 0.01, 0.7032, 0.01461, 0.6582, 0.02827, 0.6167, 0.05045, 0.5803, 0.08029, 0.5504, 0.1167, 0.5283, 0.1582, 0.5146, 0.2032, 0.51, 0.25, 0.5146, 0.2968, 0.5283, 0.3418, 0.5504, 0.3833, 0.5803, 0.4197, 0.6167, 0.4496, 0.6582, 0.4717, 0.7032, 0.4854, 0.25, 0.49, 0.25, 0.25, 0.2968, 0.4854, 0.2968, 0.4854, 0.25, 0.25, 0.3418, 0.4717, 0.3418, 0.4717, 0.25, 0.25, 0.3833, 0.4496, 0.3833, 0.4496, 0.25, 0.25, 0.4197, 0.4197, 0.4197, 0.4197, 0.25, 0.25, 0.4496, 0.3833, 0.4496, 0.3833, 0.25, 0.25, 0.4717, 0.3418, 0.4717, 0.3418, 0.25, 0.25, 0.4854, 0.2968, 0.4854, 0.2968, 0.25, 0.25, 0.49, 0.25, 0.49, 0.25, 0.25, 0.25, 0.4854, 0.2032, 0.4854, 0.2032, 0.25, 0.25, 0.4717, 0.1582, 0.4717, 0.1582, 0.25, 0.25, 0.4496, 0.1167, 0.4496, 0.1167, 0.25, 0.25, 0.4197, 0.08029, 0.4197, 0.08029, 0.25, 0.25, 0.3833, 0.05045, 0.3833, 0.05045, 0.25, 0.25, 0.3418, 0.02827, 0.3418, 0.02827, 0.25, 0.25, 0.2968, 0.01461, 0.2968, 0.01461, 0.25, 0.25, 0.25, 0.01, 0.25, 0.01, 0.25, 0.25, 0.2032, 0.01461, 0.2032, 0.01461, 0.25, 0.25, 0.1582, 0.02827, 0.1582, 0.02827, 0.25, 0.25, 0.1167, 0.05045, 0.1167, 0.05045, 0.25, 0.25, 0.08029, 0.08029, 0.08029, 0.08029, 0.25, 0.25, 0.05045, 0.1167, 0.05045, 0.1167, 0.25, 0.25, 0.02827, 0.1582, 0.02827, 0.1582, 0.25, 0.25, 0.01461, 0.2032, 0.01461, 0.2032, 0.25, 0.25, 0.01, 0.25, 0.01, 0.25, 0.25, 0.25, 0.01461, 0.2968, 0.01461, 0.2968, 0.25, 0.25, 0.02827, 0.3418, 0.02827, 0.3418, 0.25, 0.25, 0.05045, 0.3833, 0.05045, 0.3833, 0.25, 0.25, 0.08029, 0.4197, 0.08029, 0.4197, 0.25, 0.25, 0.1167, 0.4496, 0.1167, 0.4496, 0.25, 0.25, 0.1582, 0.4717, 0.1582, 0.4717, 0.25, 0.25, 0.2032, 0.4854, 0.2032, 0.4854, 0.25, 0.25, 0.25, 0.49, 0.75, 0.49, 0.7968, 0.4854, 0.8418, 0.4717, 0.8833, 0.4496, 0.9197, 0.4197, 0.9496, 0.3833, 0.9717, 0.3418, 0.9854, 0.2968, 0.99, 0.25, 0.9854, 0.2032, 0.9717, 0.1582, 0.9496, 0.1167, 0.9197, 0.08029, 0.8833, 0.05045, 0.8418, 0.02827, 0.7968, 0.01461, 0.75, 0.01, 0.7032, 0.01461, 0.6582, 0.02827, 0.6167, 0.05045, 0.5803, 0.08029, 0.5504, 0.1167, 0.5283, 0.1582, 0.5146, 0.2032, 0.51, 0.25, 0.5146, 0.2968, 0.5283, 0.3418, 0.5504, 0.3833, 0.5803, 0.4197, 0.6167, 0.4496, 0.6582, 0.4717, 0.7032, 0.4854, 0.25, 0.49, 0.25, 0.25, 0.2968, 0.4854, 0.2968, 0.4854, 0.25, 0.25, 0.3418, 0.4717, 0.3418, 0.4717, 0.25, 0.25, 0.3833, 0.4496, 0.3833, 0.4496, 0.25, 0.25, 0.4197, 0.4197, 0.4197, 0.4197, 0.25, 0.25, 0.4496, 0.3833, 0.4496, 0.3833, 0.25, 0.25, 0.4717, 0.3418, 0.4717, 0.3418, 0.25, 0.25, 0.4854, 0.2968, 0.4854, 0.2968, 0.25, 0.25, 0.49, 0.25, 0.49, 0.25, 0.25, 0.25, 0.4854, 0.2032, 0.4854, 0.2032, 0.25, 0.25, 0.4717, 0.1582, 0.4717, 0.1582, 0.25, 0.25, 0.4496, 0.1167, 0.4496, 0.1167, 0.25, 0.25, 0.4197, 0.08029, 0.4197, 0.08029, 0.25, 0.25, 0.3833, 0.05045, 0.3833, 0.05045, 0.25, 0.25, 0.3418, 0.02827, 0.3418, 0.02827, 0.25, 0.25, 0.2968, 0.01461, 0.2968, 0.01461, 0.25, 0.25, 0.25, 0.01, 0.25, 0.01, 0.25, 0.25, 0.2032, 0.01461, 0.2032, 0.01461, 0.25, 0.25, 0.1582, 0.02827, 0.1582, 0.02827, 0.25, 0.25, 0.1167, 0.05045, 0.1167, 0.05045, 0.25, 0.25, 0.08029, 0.08029, 0.08029, 0.08029, 0.25, 0.25, 0.05045, 0.1167, 0.05045, 0.1167, 0.25, 0.25, 0.02827, 0.1582, 0.02827, 0.1582, 0.25, 0.25, 0.01461, 0.2032, 0.01461, 0.2032, 0.25, 0.25, 0.01, 0.25, 0.01, 0.25, 0.25, 0.25, 0.01461, 0.2968, 0.01461, 0.2968, 0.25, 0.25, 0.02827, 0.3418, 0.02827, 0.3418, 0.25, 0.25, 0.05045, 0.3833, 0.05045, 0.3833, 0.25, 0.25, 0.08029, 0.4197, 0.08029, 0.4197, 0.25, 0.25, 0.1167, 0.4496, 0.1167, 0.4496, 0.25, 0.25, 0.1582, 0.4717, 0.1582, 0.4717, 0.25, 0.25, 0.2032, 0.4854, 0.2032, 0.4854, 0.25, 0.25, 0.25, 0.49, 0.75, 0.49, 0.7968, 0.4854, 0.8418, 0.4717, 0.8833, 0.4496, 0.9197, 0.4197, 0.9496, 0.3833, 0.9717, 0.3418, 0.9854, 0.2968, 0.99, 0.25, 0.9854, 0.2032, 0.9717, 0.1582, 0.9496, 0.1167, 0.9197, 0.08029, 0.8833, 0.05045, 0.8418, 0.02827, 0.7968, 0.01461, 0.75, 0.01, 0.7032, 0.01461, 0.6582, 0.02827, 0.6167, 0.05045, 0.5803, 0.08029, 0.5504, 0.1167, 0.5283, 0.1582, 0.5146, 0.2032, 0.51, 0.25, 0.5146, 0.2968, 0.5283, 0.3418, 0.5504, 0.3833, 0.5803, 0.4197, 0.6167, 0.4496, 0.6582, 0.4717, 0.7032, 0.4854, 0.25, 0.49, 0.25, 0.25, 0.2968, 0.4854, 0.2968, 0.4854, 0.25, 0.25, 0.3418, 0.4717, 0.3418, 0.4717, 0.25, 0.25, 0.3833, 0.4496, 0.3833, 0.4496, 0.25, 0.25, 0.4197, 0.4197, 0.4197, 0.4197, 0.25, 0.25, 0.4496, 0.3833, 0.4496, 0.3833, 0.25, 0.25, 0.4717, 0.3418, 0.4717, 0.3418, 0.25, 0.25, 0.4854, 0.2968, 0.4854, 0.2968, 0.25, 0.25, 0.49, 0.25, 0.49, 0.25, 0.25, 0.25, 0.4854, 0.2032, 0.4854, 0.2032, 0.25, 0.25, 0.4717, 0.1582, 0.4717, 0.1582, 0.25, 0.25, 0.4496, 0.1167, 0.4496, 0.1167, 0.25, 0.25, 0.4197, 0.08029, 0.4197, 0.08029, 0.25, 0.25, 0.3833, 0.05045, 0.3833, 0.05045, 0.25, 0.25, 0.3418, 0.02827, 0.3418, 0.02827, 0.25, 0.25, 0.2968, 0.01461, 0.2968, 0.01461, 0.25, 0.25, 0.25, 0.01, 0.25, 0.01, 0.25, 0.25, 0.2032, 0.01461, 0.2032, 0.01461, 0.25, 0.25, 0.1582, 0.02827, 0.1582, 0.02827, 0.25, 0.25, 0.1167, 0.05045, 0.1167, 0.05045, 0.25, 0.25, 0.08029, 0.08029, 0.08029, 0.08029, 0.25, 0.25, 0.05045, 0.1167, 0.05045, 0.1167, 0.25, 0.25, 0.02827, 0.1582, 0.02827, 0.1582, 0.25, 0.25, 0.01461, 0.2032, 0.01461, 0.2032, 0.25, 0.25, 0.01, 0.25, 0.01, 0.25, 0.25, 0.25, 0.01461, 0.2968, 0.01461, 0.2968, 0.25, 0.25, 0.02827, 0.3418, 0.02827, 0.3418, 0.25, 0.25, 0.05045, 0.3833, 0.05045, 0.3833, 0.25, 0.25, 0.08029, 0.4197, 0.08029, 0.4197, 0.25, 0.25, 0.1167, 0.4496, 0.1167, 0.4496, 0.25, 0.25, 0.1582, 0.4717, 0.1582, 0.4717, 0.25, 0.25, 0.2032, 0.4854, 0.2032, 0.4854, 0.25, 0.25, 0.25, 0.49, 0.75, 0.49, 0.7968, 0.4854, 0.8418, 0.4717, 0.8833, 0.4496, 0.9197, 0.4197, 0.9496, 0.3833, 0.9717, 0.3418, 0.9854, 0.2968, 0.99, 0.25, 0.9854, 0.2032, 0.9717, 0.1582, 0.9496, 0.1167, 0.9197, 0.08029, 0.8833, 0.05045, 0.8418, 0.02827, 0.7968, 0.01461, 0.75, 0.01, 0.7032, 0.01461, 0.6582, 0.02827, 0.6167, 0.05045, 0.5803, 0.08029, 0.5504, 0.1167, 0.5283, 0.1582, 0.5146, 0.2032, 0.51, 0.25, 0.5146, 0.2968, 0.5283, 0.3418, 0.5504, 0.3833, 0.5803, 0.4197, 0.6167, 0.4496, 0.6582, 0.4717, 0.7032, 0.4854, 0.25, 0.49, 0.25, 0.25, 0.2968, 0.4854, 0.2968, 0.4854, 0.25, 0.25, 0.3418, 0.4717, 0.3418, 0.4717, 0.25, 0.25, 0.3833, 0.4496, 0.3833, 0.4496, 0.25, 0.25, 0.4197, 0.4197, 0.4197, 0.4197, 0.25, 0.25, 0.4496, 0.3833, 0.4496, 0.3833, 0.25, 0.25, 0.4717, 0.3418, 0.4717, 0.3418, 0.25, 0.25, 0.4854, 0.2968, 0.4854, 0.2968, 0.25, 0.25, 0.49, 0.25, 0.49, 0.25, 0.25, 0.25, 0.4854, 0.2032, 0.4854, 0.2032, 0.25, 0.25, 0.4717, 0.1582, 0.4717, 0.1582, 0.25, 0.25, 0.4496, 0.1167, 0.4496, 0.1167, 0.25, 0.25, 0.4197, 0.08029, 0.4197, 0.08029, 0.25, 0.25, 0.3833, 0.05045, 0.3833, 0.05045, 0.25, 0.25, 0.3418, 0.02827, 0.3418, 0.02827, 0.25, 0.25, 0.2968, 0.01461, 0.2968, 0.01461, 0.25, 0.25, 0.25, 0.01, 0.25, 0.01, 0.25, 0.25, 0.2032, 0.01461, 0.2032, 0.01461, 0.25, 0.25, 0.1582, 0.02827, 0.1582, 0.02827, 0.25, 0.25, 0.1167, 0.05045, 0.1167, 0.05045, 0.25, 0.25, 0.08029, 0.08029, 0.08029, 0.08029, 0.25, 0.25, 0.05045, 0.1167, 0.05045, 0.1167, 0.25, 0.25, 0.02827, 0.1582, 0.02827, 0.1582, 0.25, 0.25, 0.01461, 0.2032, 0.01461, 0.2032, 0.25, 0.25, 0.01, 0.25, 0.01, 0.25, 0.25, 0.25, 0.01461, 0.2968, 0.01461, 0.2968, 0.25, 0.25, 0.02827, 0.3418, 0.02827, 0.3418, 0.25, 0.25, 0.05045, 0.3833, 0.05045, 0.3833, 0.25, 0.25, 0.08029, 0.4197, 0.08029, 0.4197, 0.25, 0.25, 0.1167, 0.4496, 0.1167, 0.4496, 0.25, 0.25, 0.1582, 0.4717, 0.1582, 0.4717, 0.25, 0.25, 0.2032, 0.4854, 0.2032, 0.4854, 0.25, 0.25, 0.25, 0.49, 0.75, 0.49, 0.7968, 0.4854, 0.8418, 0.4717, 0.8833, 0.4496, 0.9197, 0.4197, 0.9496, 0.3833, 0.9717, 0.3418, 0.9854, 0.2968, 0.99, 0.25, 0.9854, 0.2032, 0.9717, 0.1582, 0.9496, 0.1167, 0.9197, 0.08029, 0.8833, 0.05045, 0.8418, 0.02827, 0.7968, 0.01461, 0.75, 0.01, 0.7032, 0.01461, 0.6582, 0.02827, 0.6167, 0.05045, 0.5803, 0.08029, 0.5504, 0.1167, 0.5283, 0.1582, 0.5146, 0.2032, 0.51, 0.25, 0.5146, 0.2968, 0.5283, 0.3418, 0.5504, 0.3833, 0.5803, 0.4197, 0.6167, 0.4496, 0.6582, 0.4717, 0.7032, 0.4854, 0.25, 0.49, 0.25, 0.25, 0.2968, 0.4854, 0.2968, 0.4854, 0.25, 0.25, 0.3418, 0.4717, 0.3418, 0.4717, 0.25, 0.25, 0.3833, 0.4496, 0.3833, 0.4496, 0.25, 0.25, 0.4197, 0.4197, 0.4197, 0.4197, 0.25, 0.25, 0.4496, 0.3833, 0.4496, 0.3833, 0.25, 0.25, 0.4717, 0.3418, 0.4717, 0.3418, 0.25, 0.25, 0.4854, 0.2968, 0.4854, 0.2968, 0.25, 0.25, 0.49, 0.25, 0.49, 0.25, 0.25, 0.25, 0.4854, 0.2032, 0.4854, 0.2032, 0.25, 0.25, 0.4717, 0.1582, 0.4717, 0.1582, 0.25, 0.25, 0.4496, 0.1167, 0.4496, 0.1167, 0.25, 0.25, 0.4197, 0.08029, 0.4197, 0.08029, 0.25, 0.25, 0.3833, 0.05045, 0.3833, 0.05045, 0.25, 0.25, 0.3418, 0.02827, 0.3418, 0.02827, 0.25, 0.25, 0.2968, 0.01461, 0.2968, 0.01461, 0.25, 0.25, 0.25, 0.01, 0.25, 0.01, 0.25, 0.25, 0.2032, 0.01461, 0.2032, 0.01461, 0.25, 0.25, 0.1582, 0.02827, 0.1582, 0.02827, 0.25, 0.25, 0.1167, 0.05045, 0.1167, 0.05045, 0.25, 0.25, 0.08029, 0.08029, 0.08029, 0.08029, 0.25, 0.25, 0.05045, 0.1167, 0.05045, 0.1167, 0.25, 0.25, 0.02827, 0.1582, 0.02827, 0.1582, 0.25, 0.25, 0.01461, 0.2032, 0.01461, 0.2032, 0.25, 0.25, 0.01, 0.25, 0.01, 0.25, 0.25, 0.25, 0.01461, 0.2968, 0.01461, 0.2968, 0.25, 0.25, 0.02827, 0.3418, 0.02827, 0.3418, 0.25, 0.25, 0.05045, 0.3833, 0.05045, 0.3833, 0.25, 0.25, 0.08029, 0.4197, 0.08029, 0.4197, 0.25, 0.25, 0.1167, 0.4496, 0.1167, 0.4496, 0.25, 0.25, 0.1582, 0.4717, 0.1582, 0.4717, 0.25, 0.25, 0.2032, 0.4854, 0.2032, 0.4854, 0.25, 0.25, 0.25, 0.49, 0.75, 0.49, 0.7968, 0.4854, 0.8418, 0.4717, 0.8833, 0.4496, 0.9197, 0.4197, 0.9496, 0.3833, 0.9717, 0.3418, 0.9854, 0.2968, 0.99, 0.25, 0.9854, 0.2032, 0.9717, 0.1582, 0.9496, 0.1167, 0.9197, 0.08029, 0.8833, 0.05045, 0.8418, 0.02827, 0.7968, 0.01461, 0.75, 0.01, 0.7032, 0.01461, 0.6582, 0.02827, 0.6167, 0.05045, 0.5803, 0.08029, 0.5504, 0.1167, 0.5283, 0.1582, 0.5146, 0.2032, 0.51, 0.25, 0.5146, 0.2968, 0.5283, 0.3418, 0.5504, 0.3833, 0.5803, 0.4197, 0.6167, 0.4496, 0.6582, 0.4717, 0.7032, 0.4854, 0.25, 0.49, 0.25, 0.25, 0.2968, 0.4854, 0.2968, 0.4854, 0.25, 0.25, 0.3418, 0.4717, 0.3418, 0.4717, 0.25, 0.25, 0.3833, 0.4496, 0.3833, 0.4496, 0.25, 0.25, 0.4197, 0.4197, 0.4197, 0.4197, 0.25, 0.25, 0.4496, 0.3833, 0.4496, 0.3833, 0.25, 0.25, 0.4717, 0.3418, 0.4717, 0.3418, 0.25, 0.25, 0.4854, 0.2968, 0.4854, 0.2968, 0.25, 0.25, 0.49, 0.25, 0.49, 0.25, 0.25, 0.25, 0.4854, 0.2032, 0.4854, 0.2032, 0.25, 0.25, 0.4717, 0.1582, 0.4717, 0.1582, 0.25, 0.25, 0.4496, 0.1167, 0.4496, 0.1167, 0.25, 0.25, 0.4197, 0.08029, 0.4197, 0.08029, 0.25, 0.25, 0.3833, 0.05045, 0.3833, 0.05045, 0.25, 0.25, 0.3418, 0.02827, 0.3418, 0.02827, 0.25, 0.25, 0.2968, 0.01461, 0.2968, 0.01461, 0.25, 0.25, 0.25, 0.01, 0.25, 0.01, 0.25, 0.25, 0.2032, 0.01461, 0.2032, 0.01461, 0.25, 0.25, 0.1582, 0.02827, 0.1582, 0.02827, 0.25, 0.25, 0.1167, 0.05045, 0.1167, 0.05045, 0.25, 0.25, 0.08029, 0.08029, 0.08029, 0.08029, 0.25, 0.25, 0.05045, 0.1167, 0.05045, 0.1167, 0.25, 0.25, 0.02827, 0.1582, 0.02827, 0.1582, 0.25, 0.25, 0.01461, 0.2032, 0.01461, 0.2032, 0.25, 0.25, 0.01, 0.25, 0.01, 0.25, 0.25, 0.25, 0.01461, 0.2968, 0.01461, 0.2968, 0.25, 0.25, 0.02827, 0.3418, 0.02827, 0.3418, 0.25, 0.25, 0.05045, 0.3833, 0.05045, 0.3833, 0.25, 0.25, 0.08029, 0.4197, 0.08029, 0.4197, 0.25, 0.25, 0.1167, 0.4496, 0.1167, 0.4496, 0.25, 0.25, 0.1582, 0.4717, 0.1582, 0.4717, 0.25, 0.25, 0.2032, 0.4854, 0.2032, 0.4854, 0.25, 0.25, 0.25, 0.49, 0.75, 0.49, 0.7968, 0.4854, 0.8418, 0.4717, 0.8833, 0.4496, 0.9197, 0.4197, 0.9496, 0.3833, 0.9717, 0.3418, 0.9854, 0.2968, 0.99, 0.25, 0.9854, 0.2032, 0.9717, 0.1582, 0.9496, 0.1167, 0.9197, 0.08029, 0.8833, 0.05045, 0.8418, 0.02827, 0.7968, 0.01461, 0.75, 0.01, 0.7032, 0.01461, 0.6582, 0.02827, 0.6167, 0.05045, 0.5803, 0.08029, 0.5504, 0.1167, 0.5283, 0.1582, 0.5146, 0.2032, 0.51, 0.25, 0.5146, 0.2968, 0.5283, 0.3418, 0.5504, 0.3833, 0.5803, 0.4197, 0.6167, 0.4496, 0.6582, 0.4717, 0.7032, 0.4854, 0.25, 0.49, 0.25, 0.25, 0.2968, 0.4854, 0.2968, 0.4854, 0.25, 0.25, 0.3418, 0.4717, 0.3418, 0.4717, 0.25, 0.25, 0.3833, 0.4496, 0.3833, 0.4496, 0.25, 0.25, 0.4197, 0.4197, 0.4197, 0.4197, 0.25, 0.25, 0.4496, 0.3833, 0.4496, 0.3833, 0.25, 0.25, 0.4717, 0.3418, 0.4717, 0.3418, 0.25, 0.25, 0.4854, 0.2968, 0.4854, 0.2968, 0.25, 0.25, 0.49, 0.25, 0.49, 0.25, 0.25, 0.25, 0.4854, 0.2032, 0.4854, 0.2032, 0.25, 0.25, 0.4717, 0.1582, 0.4717, 0.1582, 0.25, 0.25, 0.4496, 0.1167, 0.4496, 0.1167, 0.25, 0.25, 0.4197, 0.08029, 0.4197, 0.08029, 0.25, 0.25, 0.3833, 0.05045, 0.3833, 0.05045, 0.25, 0.25, 0.3418, 0.02827, 0.3418, 0.02827, 0.25, 0.25, 0.2968, 0.01461, 0.2968, 0.01461, 0.25, 0.25, 0.25, 0.01, 0.25, 0.01, 0.25, 0.25, 0.2032, 0.01461, 0.2032, 0.01461, 0.25, 0.25, 0.1582, 0.02827, 0.1582, 0.02827, 0.25, 0.25, 0.1167, 0.05045, 0.1167, 0.05045, 0.25, 0.25, 0.08029, 0.08029, 0.08029, 0.08029, 0.25, 0.25, 0.05045, 0.1167, 0.05045, 0.1167, 0.25, 0.25, 0.02827, 0.1582, 0.02827, 0.1582, 0.25, 0.25, 0.01461, 0.2032, 0.01461, 0.2032, 0.25, 0.25, 0.01, 0.25, 0.01, 0.25, 0.25, 0.25, 0.01461, 0.2968, 0.01461, 0.2968, 0.25, 0.25, 0.02827, 0.3418, 0.02827, 0.3418, 0.25, 0.25, 0.05045, 0.3833, 0.05045, 0.3833, 0.25, 0.25, 0.08029, 0.4197, 0.08029, 0.4197, 0.25, 0.25, 0.1167, 0.4496, 0.1167, 0.4496, 0.25, 0.25, 0.1582, 0.4717, 0.1582, 0.4717, 0.25, 0.25, 0.2032, 0.4854, 0.2032, 0.4854, 0.25, 0.25, 0.25, 0.49, 0.75, 0.49, 0.7968, 0.4854, 0.8418, 0.4717, 0.8833, 0.4496, 0.9197, 0.4197, 0.9496, 0.3833, 0.9717, 0.3418, 0.9854, 0.2968, 0.99, 0.25, 0.9854, 0.2032, 0.9717, 0.1582, 0.9496, 0.1167, 0.9197, 0.08029, 0.8833, 0.05045, 0.8418, 0.02827, 0.7968, 0.01461, 0.75, 0.01, 0.7032, 0.01461, 0.6582, 0.02827, 0.6167, 0.05045, 0.5803, 0.08029, 0.5504, 0.1167, 0.5283, 0.1582, 0.5146, 0.2032, 0.51, 0.25, 0.5146, 0.2968, 0.5283, 0.3418, 0.5504, 0.3833, 0.5803, 0.4197, 0.6167, 0.4496, 0.6582, 0.4717, 0.7032, 0.4854])
me_cone_002.materials.append(mat_material_001)
me_cone_002.use_remesh_preserve_volume = False
me_cone_002.use_remesh_preserve_attributes = False
me_cone_002.use_mirror_vertex_groups = False
me_cone_002.update()

# ---- objects
ob_cube = bpy.data.objects.new('Cube', me_cube_001)
ob_cone = bpy.data.objects.new('Cone', me_cone_002)

# ---- transforms, parenting, visibility, modifiers, constraints
ob_cube.location = (0.0, 0.0, 0.0)
ob_cube.lineart.crease_threshold = 0.0
ob_cone.location = (0.0, 0.0, 0.0)
ob_cone.rotation_euler = (0.0, 0.0, 8.277)
ob_cone.lineart.crease_threshold = 0.0

# ---- collection membership
col_collection.objects.link(ob_cube)
col_collection.objects.link(ob_cone)

# ---- scene / render settings (as saved in the file)
scene.frame_start = 1; scene.frame_end = 250; scene.frame_set(1)
scene.render.engine = 'BLENDER_EEVEE_NEXT'
scene.cycles.use_denoising = False
scene.cycles.samples = 128
scene.cycles.sampling_pattern = 'TABULATED_SOBOL'
scene.cycles.use_adaptive_sampling = False
scene.cycles.use_light_tree = False
scene.view_settings.view_transform = 'Filmic'
bpy.context.view_layer.update()

# ---- added for rendering (the .blend has no active camera and no usable light): camera, sun
cam_auto = bpy.data.cameras.new('AutoCamera')
cam_auto.lens = 50.0
cam_auto.sensor_width = 36.0
cam_auto.clip_end = 1000.0
ob_auto_camera = bpy.data.objects.new('AutoCamera', cam_auto)
scene.collection.objects.link(ob_auto_camera)
ob_auto_camera.location = (9.82729, -13.4464, 8.46938)
ob_auto_camera.rotation_euler = (1.09748, -7.21219e-08, 0.694738)
scene.camera = ob_auto_camera
light_auto_sun = bpy.data.lights.new('AutoSun', 'SUN')
light_auto_sun.energy = 3.0
light_auto_sun.angle = 0.0523599
ob_auto_sun = bpy.data.objects.new('AutoSun', light_auto_sun)
scene.collection.objects.link(ob_auto_sun)
ob_auto_sun.rotation_euler = (0.872665, 0.174533, 0.523599)
bpy.context.view_layer.update()
